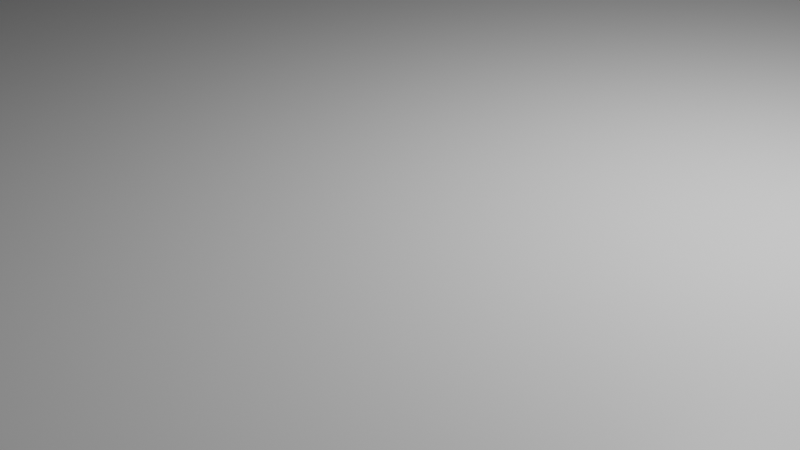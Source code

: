 # Source: MarvelMindMount.blend  (saved by Blender 3.0.42; exported with 4.5.12 LTS)
import bpy
from mathutils import Matrix  # noqa: F401  (used for matrix-valued properties, if any)

bpy.ops.wm.read_factory_settings(use_empty=True)
scene = bpy.context.scene
scene.name = 'Scene'

# ---- collections
col_collection = bpy.data.collections.new('Collection'); scene.collection.children.link(col_collection)

# ---- materials (node trees are filled in below, after node groups)
mat_material = bpy.data.materials.new('Material')
mat_material.alpha_threshold = 0.0
mat_material.use_transparent_shadow = False
mat_material.line_color = (0.0, 0.0, 0.0, 1.0)

# ---- material node trees
mat_material.use_nodes = True; mat_material.node_tree.nodes.clear()
_N = mat_material.node_tree.nodes; _L = mat_material.node_tree.links
n0 = _N.new('ShaderNodeOutputMaterial'); n0.name = 'Material Output'; n0.location = (300, 300)
n1 = _N.new('ShaderNodeBsdfPrincipled'); n1.name = 'Principled BSDF'; n1.location = (10, 300)
n1.distribution = 'GGX'
n1.subsurface_method = 'RANDOM_WALK_SKIN'
n1.inputs[2].default_value = 0.4
n1.inputs[3].default_value = 1.45
n1.inputs[27].default_value = (0.0, 0.0, 0.0, 1.0)
n1.inputs[28].default_value = 1.0
_L.new(n1.outputs[0], n0.inputs[0])
n0.is_active_output = True

# ---- world
world_world = bpy.data.worlds.new('World'); scene.world = world_world
world_world.use_nodes = True; world_world.node_tree.nodes.clear()
_N = world_world.node_tree.nodes; _L = world_world.node_tree.links
n0 = _N.new('ShaderNodeOutputWorld'); n0.name = 'World Output'; n0.location = (300, 300)
n1 = _N.new('ShaderNodeBackground'); n1.name = 'Background'; n1.location = (10, 300)
n1.inputs[0].default_value = (0.05088, 0.05088, 0.05088, 1.0)
_L.new(n1.outputs[0], n0.inputs[0])
n0.is_active_output = True
world_world.color = (0.05088, 0.05088, 0.05088)
world_world.use_sun_shadow = False
world_world.sun_shadow_jitter_overblur = 0.0

# ---- cameras
cam_camera = bpy.data.cameras.new('Camera')
cam_camera.clip_end = 100.0
cam_camera.ortho_scale = 7.314

# ---- lights
light_light = bpy.data.lights.new('Light', 'POINT')
light_light.transmission_factor = 0.0
light_light.energy = 1000.0
light_light.shadow_soft_size = 0.1
light_light.shadow_maximum_resolution = 0.006
light_light.use_absolute_resolution = True

# ---- meshes
me_cube = bpy.data.meshes.new('Cube')
me_cube.from_pydata([(0.09091, -0.7091, 1.0), (0.09091, 0.8909, 1.0), (1.0, 1.0, 1.0), (0.1086, 0.8892, 1.0), (0.09091, -0.7091, 5.0), (0.1086, -0.7108, 1.0), (0.09091, -0.7091, 7.0), (0.1257, 0.884, 1.0), (0.09091, 0.8909, 5.0), (0.1257, -0.716, 1.0), (0.1414, 0.8756, 1.0), (0.09091, -0.7455, 5.0), (0.1552, 0.8643, 1.0), (0.1086, -0.7108, 5.0), (0.09091, 0.8909, 7.0), (0.1414, -0.7244, 1.0), (0.1665, 0.8505, 1.0), (0.1086, -0.7108, 7.0), (0.1552, -0.7357, 1.0), (0.1749, 0.8348, 1.0), (1.0, 1.0, -1.0), (0.1801, 0.8177, 1.0), (0.1257, -0.716, 5.0), (0.1086, 0.8892, 5.0), (0.1818, 0.8, 1.0), (0.1665, -0.7495, 1.0), (0.1257, -0.716, 7.0), (0.09091, 0.8545, 5.0), (0.1801, 0.7823, 1.0), (0.1749, -0.7652, 1.0), (0.1414, -0.7244, 5.0), (0.1749, 0.7652, 1.0), (0.1801, -0.7823, 1.0), (0.1665, 0.7495, 1.0), (0.1414, -0.7244, 7.0), (0.1086, 0.8892, 7.0), (0.1552, 0.7357, 1.0), (0.1257, 0.884, 5.0), (0.1818, -0.8, 1.0), (0.1552, -0.7357, 5.0), (0.1414, 0.7244, 1.0), (1.0, -1.0, 1.0), (0.1257, 0.716, 1.0), (0.1801, -0.8177, 1.0), (0.1552, -0.7357, 7.0), (0.1086, 0.7108, 1.0), (0.1665, -0.7495, 5.0), (0.1749, -0.8348, 1.0), (0.09091, 0.7091, 1.0), (0.1016, -0.7465, 5.0), (0.1257, 0.884, 7.0), (0.07317, 0.7108, 1.0), (0.1665, -0.8505, 1.0), (0.1665, -0.7495, 7.0), (0.05612, 0.716, 1.0), (0.1749, -0.7652, 5.0), (0.1552, -0.8643, 1.0), (0.0404, 0.7244, 1.0), (0.1414, 0.8756, 5.0), (0.1749, -0.7652, 7.0), (0.02663, 0.7357, 1.0), (0.1414, -0.8756, 1.0), (1.0, -1.0, -1.0), (0.01532, 0.7495, 1.0), (0.1257, -0.884, 1.0), (0.1801, -0.7823, 5.0), (0.00692, 0.7652, 1.0), (0.1016, 0.8535, 5.0), (0.1086, -0.8892, 1.0), (0.001747, 0.7823, 1.0), (0.1801, -0.7823, 7.0), (0.1414, 0.8756, 7.0), (0.0, 0.8, 1.0), (0.09091, -0.8909, 1.0), (0.1818, -0.8, 5.0), (0.001747, 0.8177, 1.0), (0.1552, 0.8643, 5.0), (0.07317, -0.8892, 1.0), (0.1818, -0.8, 7.0), (0.00692, 0.8348, 1.0), (0.1118, -0.7496, 5.0), (0.05612, -0.884, 1.0), (0.01532, 0.8505, 1.0), (0.1801, -0.8177, 5.0), (0.02663, 0.8643, 1.0), (-1.0, 1.0, 1.0), (0.1552, 0.8643, 7.0), (0.0404, -0.8756, 1.0), (0.0404, 0.8756, 1.0), (0.1801, -0.8177, 7.0), (0.02663, -0.8643, 1.0), (0.05612, 0.884, 1.0), (0.1749, -0.8348, 5.0), (0.07317, 0.8892, 1.0), (0.1212, -0.7546, 5.0), (0.1749, -0.8348, 7.0), (0.01532, -0.8505, 1.0), (0.1665, 0.8505, 5.0), (0.1665, -0.8505, 5.0), (0.00692, -0.8348, 1.0), (-1.0, 1.0, -1.0), (0.1665, -0.8505, 7.0), (0.001747, -0.8177, 1.0), (0.1665, 0.8505, 7.0), (0.1552, -0.8643, 5.0), (0.0, -0.8, 1.0), (0.1118, 0.8504, 5.0), (0.001747, -0.7823, 1.0), (0.1749, 0.8348, 5.0), (0.1552, -0.8643, 7.0), (0.00692, -0.7652, 1.0), (0.1414, -0.8756, 5.0), (0.1295, -0.7614, 5.0), (0.1749, 0.8348, 7.0), (0.01532, -0.7495, 1.0), (0.1414, -0.8756, 7.0), (0.1257, -0.884, 5.0), (0.02663, -0.7357, 1.0), (-1.0, -1.0, 1.0), (0.1257, -0.884, 7.0), (0.0404, -0.7244, 1.0), (0.1801, 0.8177, 5.0), (0.05612, -0.716, 1.0), (0.1801, 0.8177, 7.0), (0.1086, -0.8892, 5.0), (0.07317, -0.7108, 1.0), (0.1086, -0.8892, 7.0), (-1.0, -1.0, -1.0), (0.1818, 0.8, 5.0), (0.09091, -0.8909, 5.0), (0.1212, 0.8454, 5.0), (0.09091, -0.8909, 7.0), (0.1363, -0.7697, 5.0), (0.07317, -0.8892, 5.0), (0.1818, 0.8, 7.0), (0.07317, -0.8892, 7.0), (0.05612, -0.884, 5.0), (0.1295, 0.8386, 5.0), (0.1801, 0.7823, 5.0), (0.05612, -0.884, 7.0), (0.1801, 0.7823, 7.0), (0.0404, -0.8756, 5.0), (0.1413, -0.7791, 5.0), (0.0404, -0.8756, 7.0), (0.02663, -0.8643, 5.0), (0.1749, 0.7652, 5.0), (0.1363, 0.8303, 5.0), (0.02663, -0.8643, 7.0), (0.1749, 0.7652, 7.0), (0.01532, -0.8505, 5.0), (0.1413, 0.8209, 5.0), (0.01532, -0.8505, 7.0), (0.00692, -0.8348, 5.0), (0.1444, -0.7894, 5.0), (0.00692, -0.8348, 7.0), (0.1665, 0.7495, 5.0), (0.001747, -0.8177, 5.0), (0.1665, 0.7495, 7.0), (0.001747, -0.8177, 7.0), (0.1444, 0.8106, 5.0), (0.1552, 0.7357, 5.0), (0.0, -0.8, 5.0), (0.0, -0.8, 7.0), (0.1455, 0.8, 5.0), (0.001747, -0.7823, 5.0), (0.1552, 0.7357, 7.0), (0.1455, -0.8, 5.0), (0.001747, -0.7823, 7.0), (0.00692, -0.7652, 5.0), (0.1414, 0.7244, 5.0), (0.00692, -0.7652, 7.0), (0.1444, 0.7894, 5.0), (0.01532, -0.7495, 5.0), (0.1414, 0.7244, 7.0), (0.01532, -0.7495, 7.0), (0.1413, 0.7791, 5.0), (0.02663, -0.7357, 5.0), (0.1257, 0.716, 5.0), (0.02663, -0.7357, 7.0), (0.1363, 0.7697, 5.0), (0.0404, -0.7244, 5.0), (0.1257, 0.716, 7.0), (0.0404, -0.7244, 7.0), (0.1444, -0.8106, 5.0), (0.1086, 0.7108, 5.0), (0.05612, -0.716, 5.0), (0.1295, 0.7614, 5.0), (0.05612, -0.716, 7.0), (0.07317, -0.7108, 5.0), (0.1086, 0.7108, 7.0), (0.07317, -0.7108, 7.0), (0.1413, -0.8209, 5.0), (0.09091, 0.7091, 5.0), (0.1212, 0.7546, 5.0), (0.1118, 0.7496, 5.0), (0.09091, 0.7091, 7.0), (0.07317, 0.7108, 5.0), (0.1016, 0.7465, 5.0), (0.1363, -0.8303, 5.0), (0.07317, 0.7108, 7.0), (0.05612, 0.716, 5.0), (0.09091, 0.7455, 5.0), (0.05612, 0.716, 7.0), (0.08027, 0.7465, 5.0), (0.0404, 0.7244, 5.0), (0.1295, -0.8386, 5.0), (0.07004, 0.7496, 5.0), (0.0404, 0.7244, 7.0), (0.02663, 0.7357, 5.0), (0.06061, 0.7546, 5.0), (0.1212, -0.8454, 5.0), (0.02663, 0.7357, 7.0), (0.01532, 0.7495, 5.0), (0.05234, 0.7614, 5.0), (0.01532, 0.7495, 7.0), (0.1118, -0.8504, 5.0), (0.00692, 0.7652, 5.0), (0.04556, 0.7697, 5.0), (0.00692, 0.7652, 7.0), (0.04052, 0.7791, 5.0), (0.1016, -0.8535, 5.0), (0.001747, 0.7823, 5.0), (0.03741, 0.7894, 5.0), (0.001747, 0.7823, 7.0), (0.03636, 0.8, 5.0), (0.0, 0.8, 5.0), (0.09091, -0.8545, 5.0), (0.0, 0.8, 7.0), (0.03741, 0.8106, 5.0), (0.001747, 0.8177, 5.0), (0.04052, 0.8209, 5.0), (0.001747, 0.8177, 7.0), (0.04556, 0.8303, 5.0), (0.00692, 0.8348, 5.0), (0.08027, -0.8535, 5.0), (0.00692, 0.8348, 7.0), (0.05234, 0.8386, 5.0), (0.01532, 0.8505, 5.0), (0.01532, 0.8505, 7.0), (0.06061, 0.8454, 5.0), (0.02663, 0.8643, 5.0), (0.07004, -0.8504, 5.0), (0.02663, 0.8643, 7.0), (0.07004, 0.8504, 5.0), (0.0404, 0.8756, 5.0), (0.08027, 0.8535, 5.0), (0.0404, 0.8756, 7.0), (0.06061, -0.8454, 5.0), (0.05612, 0.884, 5.0), (0.05234, -0.8386, 5.0), (0.05612, 0.884, 7.0), (0.04556, -0.8303, 5.0), (0.07317, 0.8892, 5.0), (0.04052, -0.8209, 5.0), (0.07317, 0.8892, 7.0), (0.03741, -0.8106, 5.0), (0.03636, -0.8, 5.0), (0.03741, -0.7894, 5.0), (0.04052, -0.7791, 5.0), (0.04556, -0.7697, 5.0), (0.05234, -0.7614, 5.0), (0.06061, -0.7546, 5.0), (0.07004, -0.7496, 5.0), (0.08027, -0.7465, 5.0), (0.09091, -0.7455, 2.6), (0.09091, -0.7455, 2.6), (0.07004, -0.8504, 2.6), (0.1363, -0.7697, 2.6), (0.1363, -0.7697, 2.6), (0.1016, -0.7465, 2.6), (0.03741, -0.8106, 2.6), (0.1016, -0.7465, 2.6), (0.06061, -0.8454, 2.6), (0.06061, -0.8454, 2.6), (0.03741, -0.8106, 2.6), (0.1118, -0.7496, 2.6), (0.1413, -0.7791, 2.6), (0.1413, -0.7791, 2.6), (0.1118, -0.7496, 2.6), (0.03636, -0.8, 2.6), (0.00169, -0.8172, 1.0), (0.05234, -0.8386, 2.6), (0.1212, -0.7546, 2.6), (0.05234, -0.8386, 2.6), (0.03636, -0.8, 2.6), (0.1212, -0.7546, 2.6), (0.1444, -0.7894, 2.6), (0.1444, -0.7894, 2.6), (0.03741, -0.7894, 2.6), (0.1295, -0.7614, 2.6), (0.04556, -0.8303, 2.6), (0.04556, -0.8303, 2.6), (0.03741, -0.7894, 2.6), (0.1295, -0.7614, 2.6), (0.04052, -0.7791, 2.6), (0.04052, -0.8209, 2.6), (0.04052, -0.8209, 2.6), (0.1455, -0.8, 2.6), (0.1455, -0.8, 2.6), (0.04052, -0.7791, 2.6), (0.04556, -0.7697, 2.6), (0.1444, -0.8106, 2.6), (0.1444, -0.8106, 2.6), (0.04556, -0.7697, 2.6), (0.05234, -0.7614, 2.6), (0.05234, -0.7614, 2.6), (0.1413, -0.8209, 2.6), (0.1413, -0.8209, 2.6), (0.1798, -0.8185, 1.0), (0.06061, -0.7546, 2.6), (0.1363, -0.8303, 2.6), (0.1363, -0.8303, 2.6), (0.06061, -0.7546, 2.6), (0.07004, -0.7496, 2.6), (0.1295, -0.8386, 2.6), (0.1295, -0.8386, 2.6), (0.1212, -0.8454, 2.6), (0.1212, -0.8454, 2.6), (0.07004, -0.7496, 2.6), (0.1118, -0.8504, 2.6), (0.08027, -0.7465, 2.6), (0.1118, -0.8504, 2.6), (0.08027, -0.7465, 2.6), (0.1016, -0.8535, 2.6), (0.1016, -0.8535, 2.6), (0.09091, -0.8545, 2.6), (0.09091, -0.8545, 2.6), (0.08027, -0.8535, 2.6), (0.08027, -0.8535, 2.6), (0.07004, -0.8504, 2.6), (0.09091, 0.8545, 2.6), (0.09091, 0.8545, 2.6), (0.07004, 0.7496, 2.6), (0.07004, 0.7496, 2.6), (0.03741, 0.7894, 2.6), (0.1363, 0.8303, 2.6), (0.03741, 0.7894, 2.6), (0.1016, 0.8535, 2.6), (0.1016, 0.8535, 2.6), (0.06061, 0.7546, 2.6), (0.06061, 0.7546, 2.6), (0.1363, 0.8303, 2.6), (0.03636, 0.8, 2.6), (0.03636, 0.8, 2.6), (0.1118, 0.8504, 2.6), (0.1118, 0.8504, 2.6), (0.05234, 0.7614, 2.6), (0.1413, 0.8209, 2.6), (0.05234, 0.7614, 2.6), (0.1413, 0.8209, 2.6), (0.04556, 0.7697, 2.6), (0.1212, 0.8454, 2.6), (0.1212, 0.8454, 2.6), (0.00169, 0.8172, 1.0), (0.03741, 0.8106, 2.6), (0.03741, 0.8106, 2.6), (0.04556, 0.7697, 2.6), (0.04052, 0.7791, 2.6), (0.1295, 0.8386, 2.6), (0.1295, 0.8386, 2.6), (0.1444, 0.8106, 2.6), (0.1798, 0.8185, 1.0), (0.04052, 0.7791, 2.6), (0.04052, 0.8209, 2.6), (0.04052, 0.8209, 2.6), (0.1444, 0.8106, 2.6), (0.1455, 0.8, 2.6), (0.04556, 0.8303, 2.6), (0.04556, 0.8303, 2.6), (0.1455, 0.8, 2.6), (0.1444, 0.7894, 2.6), (0.1444, 0.7894, 2.6), (0.05234, 0.8386, 2.6), (0.05234, 0.8386, 2.6), (0.1413, 0.7791, 2.6), (0.1413, 0.7791, 2.6), (0.06061, 0.8454, 2.6), (0.06061, 0.8454, 2.6), (0.1363, 0.7697, 2.6), (0.07004, 0.8504, 2.6), (0.07004, 0.8504, 2.6), (0.1363, 0.7697, 2.6), (0.1295, 0.7614, 2.6), (0.1295, 0.7614, 2.6), (0.08027, 0.8535, 2.6), (0.08027, 0.8535, 2.6), (0.1212, 0.7546, 2.6), (0.1212, 0.7546, 2.6), (0.1118, 0.7496, 2.6), (0.1118, 0.7496, 2.6), (0.1016, 0.7465, 2.6), (0.1016, 0.7465, 2.6), (0.09091, 0.7455, 2.6), (0.09091, 0.7455, 2.6), (0.08027, 0.7465, 2.6), (0.08027, 0.7465, 2.6)], [], [(43, 308, 41, 2, 361, 21, 24, 28, 31, 33, 36, 40, 42, 45, 48, 51, 54, 57, 60, 63, 66, 69, 72, 353, 85, 118, 280, 105, 107, 110, 114, 117, 120, 122, 125, 0, 5, 9, 15, 18, 25, 29, 32, 38), (118, 41, 308, 47, 52, 56, 61, 64, 68, 73, 77, 81, 87, 90, 96, 99, 102, 280), (361, 2, 85, 353, 75, 79, 82, 84, 88, 91, 93, 1, 3, 7, 10, 12, 16, 19), (62, 41, 118, 127), (127, 118, 85, 100), (100, 20, 62, 127), (20, 2, 41, 62), (100, 85, 2, 20), (27, 67, 337, 338, 331, 330), (337, 67, 106, 344, 345), (344, 106, 130, 351, 352), (351, 130, 137, 358, 359), (358, 137, 146, 341, 335), (341, 146, 150, 349, 347), (349, 150, 159, 365, 360), (365, 159, 163, 369, 366), (369, 163, 171, 371, 370), (371, 171, 175, 375, 374), (375, 175, 179, 381, 378), (381, 179, 186, 383, 382), (383, 186, 193, 387, 386), (387, 193, 194, 389, 388), (389, 194, 197, 391, 390), (391, 197, 201, 393, 392), (393, 201, 203, 394), (394, 203, 206, 332, 395), (332, 206, 209, 339, 333), (339, 209, 213, 346, 340), (213, 217, 350, 348, 346), (217, 219, 357, 356, 350), (219, 222, 336, 362, 357), (222, 224, 342, 334, 336), (224, 228, 354, 343, 342), (228, 230, 363, 355, 354), (230, 232, 367, 364, 363), (232, 236, 372, 368, 367), (236, 239, 377, 373, 372), (239, 243, 380, 376, 377), (243, 245, 385, 379, 380), (245, 27, 330, 384, 385), (264, 11, 49, 269, 265), (269, 49, 80, 275, 271), (275, 80, 94, 282, 278), (282, 94, 112, 289, 285), (293, 289, 112, 132, 267), (268, 267, 132, 142, 276), (277, 276, 142, 153, 286), (287, 286, 153, 166, 297), (298, 297, 166, 183, 302), (301, 302, 183, 191, 306), (307, 306, 191, 198, 311), (310, 311, 198, 205, 314), (315, 314, 205, 210, 316), (317, 316, 210, 215, 319), (321, 319, 215, 220, 323), (324, 323, 220, 226, 326, 325), (328, 326, 226, 234, 327), (329, 327, 234, 241, 266), (273, 266, 241, 247, 272), (283, 272, 247, 249, 281), (291, 281, 249, 251, 290), (296, 290, 251, 253, 295), (270, 295, 253, 255, 274), (279, 274, 255, 256, 284), (288, 284, 256, 257, 292), (294, 292, 257, 258, 299), (300, 299, 258, 259, 303), (304, 303, 259, 260, 305), (309, 305, 260, 261, 312), (313, 312, 261, 262, 318), (320, 318, 262, 263, 322), (322, 263, 11, 264), (8, 14, 35, 23), (23, 35, 50, 37), (37, 50, 71, 58), (58, 71, 86, 76), (76, 86, 103, 97), (97, 103, 113, 108), (108, 113, 123, 121), (121, 123, 134, 128), (128, 134, 140, 138), (138, 140, 148, 145), (145, 148, 157, 155), (155, 157, 165, 160), (160, 165, 173, 169), (169, 173, 181, 177), (177, 181, 189, 184), (184, 189, 195, 192), (192, 195, 199, 196), (196, 199, 202, 200), (200, 202, 207, 204), (204, 207, 211, 208), (208, 211, 214, 212), (212, 214, 218, 216), (216, 218, 223, 221), (221, 223, 227, 225), (225, 227, 231, 229), (229, 231, 235, 233), (233, 235, 238, 237), (237, 238, 242, 240), (240, 242, 246, 244), (244, 246, 250, 248), (214, 211, 207, 202, 199, 195, 189, 181, 173, 165, 157, 148, 140, 134, 123, 113, 103, 86, 71, 50, 35, 14, 254, 250, 246, 242, 238, 235, 231, 227, 223, 218), (248, 250, 254, 252), (252, 254, 14, 8), (248, 252, 8, 23, 37, 58, 76, 97, 108, 121, 128, 138, 145, 155, 160, 169, 177, 184, 197, 194, 193, 186, 179, 175, 171, 163, 159, 150, 146, 137, 130, 106, 67, 27, 245, 243, 239, 236, 232, 230, 228, 224, 222, 221, 225, 229, 233, 237, 240, 244), (201, 197, 184, 192, 196, 200, 204, 208, 212, 216, 221, 222, 219, 217, 213, 209, 206, 203), (4, 6, 17, 13), (13, 17, 26, 22), (22, 26, 34, 30), (30, 34, 44, 39), (39, 44, 53, 46), (46, 53, 59, 55), (55, 59, 70, 65), (65, 70, 78, 74), (74, 78, 89, 83), (83, 89, 95, 92), (92, 95, 101, 98), (98, 101, 109, 104), (104, 109, 115, 111), (111, 115, 119, 116), (116, 119, 126, 124), (124, 126, 131, 129), (129, 131, 135, 133), (133, 135, 139, 136), (136, 139, 143, 141), (141, 143, 147, 144), (144, 147, 151, 149), (149, 151, 154, 152), (152, 154, 158, 156), (156, 158, 162, 161), (161, 162, 167, 164), (164, 167, 170, 168), (168, 170, 174, 172), (172, 174, 178, 176), (176, 178, 182, 180), (180, 182, 187, 185), (178, 174, 170, 167, 162, 158, 154, 151, 147, 143, 139, 135, 131, 126, 119, 115, 109, 101, 95, 89, 78, 70, 59, 53, 44, 34, 26, 17, 6, 190, 187, 182), (185, 187, 190, 188), (188, 190, 6, 4), (188, 4, 13, 22, 30, 39, 46, 55, 65, 153, 142, 132, 112, 94, 80, 49, 11, 263), (166, 153, 65, 74, 83, 92, 98, 104, 111, 116, 124, 129, 133, 136, 141, 144, 149, 152, 156, 161, 164, 168, 172, 176, 180, 185, 188, 263, 262, 261, 260, 259, 258, 257, 256, 255, 253, 251, 249, 247, 241, 234, 226, 220, 215, 210, 205, 198, 191, 183), (271, 5, 0, 265, 269), (278, 9, 5, 271, 275), (285, 15, 9, 278, 282), (293, 18, 15, 285, 289), (267, 268, 25, 18, 293), (276, 277, 29, 25, 268), (286, 287, 32, 29, 277), (298, 38, 32, 287, 297), (301, 43, 38, 298, 302), (307, 47, 308, 43, 301, 306), (311, 310, 52, 47, 307), (314, 315, 56, 52, 310), (316, 317, 61, 56, 315), (319, 321, 64, 61, 317), (323, 324, 68, 64, 321), (325, 73, 68, 324), (326, 328, 77, 73, 325), (327, 329, 81, 77, 328), (273, 87, 81, 329, 266), (283, 90, 87, 273, 272), (291, 96, 90, 283, 281), (296, 99, 96, 291, 290), (295, 270, 102, 99, 296), (280, 102, 270, 274, 279, 105), (288, 107, 105, 279, 284), (292, 294, 110, 107, 288), (300, 114, 110, 294, 299), (303, 304, 117, 114, 300), (309, 120, 117, 304, 305), (313, 122, 120, 309, 312), (318, 320, 125, 122, 313), (264, 265, 0, 125, 320, 322), (3, 1, 331, 338), (345, 7, 3, 338, 337), (352, 10, 7, 345, 344), (10, 352, 351, 359, 12), (12, 359, 358, 335, 16), (16, 335, 341, 347, 19), (19, 347, 349, 360, 21, 361), (24, 21, 360, 365, 366), (370, 28, 24, 366, 369), (374, 31, 28, 370, 371), (31, 374, 375, 378, 33), (33, 378, 381, 382, 36), (36, 382, 383, 386, 40), (40, 386, 387, 388, 42), (42, 388, 389, 390, 45), (45, 390, 391, 392, 48), (394, 395, 51, 48, 392, 393), (332, 333, 54, 51, 395), (54, 333, 339, 340, 57), (346, 348, 60, 57, 340), (356, 63, 60, 348, 350), (63, 356, 357, 362, 66), (334, 69, 66, 362, 336), (72, 69, 334, 342, 343), (355, 75, 353, 72, 343, 354), (364, 79, 75, 355, 363), (79, 364, 367, 368, 82), (372, 373, 84, 82, 368), (376, 88, 84, 373, 377), (379, 91, 88, 376, 380), (384, 93, 91, 379, 385), (1, 93, 384, 330, 331)])
_uv = me_cube.uv_layers.new(name='UVMap')
_uv.uv.foreach_set('vector', [0.7275, 0.7272, 0.7275, 0.7273, 0.625, 0.75, 0.625, 0.5, 0.7275, 0.5227, 0.7275, 0.5228, 0.7273, 0.525, 0.7275, 0.5272, 0.7281, 0.5293, 0.7292, 0.5313, 0.7306, 0.533, 0.7323, 0.5344, 0.7343, 0.5355, 0.7364, 0.5361, 0.7386, 0.5364, 0.7409, 0.5361, 0.743, 0.5355, 0.7449, 0.5344, 0.7467, 0.533, 0.7481, 0.5313, 0.7491, 0.5293, 0.7498, 0.5272, 0.75, 0.525, 0.7498, 0.5229, 0.875, 0.5, 0.875, 0.75, 0.7498, 0.7271, 0.75, 0.725, 0.7498, 0.7228, 0.7491, 0.7207, 0.7481, 0.7187, 0.7467, 0.717, 0.7449, 0.7156, 0.743, 0.7145, 0.7409, 0.7139, 0.7386, 0.7136, 0.7364, 0.7139, 0.7343, 0.7145, 0.7323, 0.7156, 0.7306, 0.717, 0.7292, 0.7187, 0.7281, 0.7207, 0.7275, 0.7228, 0.7273, 0.725, 0.875, 0.75, 0.625, 0.75, 0.7275, 0.7273, 0.7281, 0.7293, 0.7292, 0.7313, 0.7306, 0.733, 0.7323, 0.7344, 0.7343, 0.7355, 0.7364, 0.7361, 0.7386, 0.7364, 0.7409, 0.7361, 0.743, 0.7355, 0.7449, 0.7344, 0.7467, 0.733, 0.7481, 0.7313, 0.7491, 0.7293, 0.7498, 0.7272, 0.7498, 0.7271, 0.7275, 0.5227, 0.625, 0.5, 0.875, 0.5, 0.7498, 0.5229, 0.7498, 0.5228, 0.7491, 0.5207, 0.7481, 0.5187, 0.7467, 0.517, 0.7449, 0.5156, 0.743, 0.5145, 0.7409, 0.5139, 0.7386, 0.5136, 0.7364, 0.5139, 0.7343, 0.5145, 0.7323, 0.5156, 0.7306, 0.517, 0.7292, 0.5187, 0.7281, 0.5207, 0.375, 0.75, 0.625, 0.75, 0.625, 1.0, 0.375, 1.0, 0.375, 0.0, 0.625, 0.0, 0.625, 0.25, 0.375, 0.25, 0.125, 0.5, 0.375, 0.5, 0.375, 0.75, 0.125, 0.75, 0.375, 0.5, 0.625, 0.5, 0.625, 0.75, 0.375, 0.75, 0.375, 0.25, 0.625, 0.25, 0.625, 0.5, 0.375, 0.5, 1.0, 1.0, 0.9688, 1.0, 0.9688, 0.775, 0.9688, 0.775, 1.0, 0.775, 1.0, 0.775, 0.9688, 0.775, 0.9688, 1.0, 0.9375, 1.0, 0.9375, 0.775, 0.9375, 0.775, 0.9375, 0.775, 0.9375, 1.0, 0.9062, 1.0, 0.9062, 0.775, 0.9062, 0.775, 0.9062, 0.775, 0.9062, 1.0, 0.875, 1.0, 0.875, 0.775, 0.875, 0.775, 0.875, 0.775, 0.875, 1.0, 0.8438, 1.0, 0.8438, 0.775, 0.8438, 0.775, 0.8438, 0.775, 0.8438, 1.0, 0.8125, 1.0, 0.8125, 0.775, 0.8125, 0.775, 0.8125, 0.775, 0.8125, 1.0, 0.7812, 1.0, 0.7812, 0.775, 0.7812, 0.775, 0.7812, 0.775, 0.7812, 1.0, 0.75, 1.0, 0.75, 0.775, 0.75, 0.775, 0.75, 0.775, 0.75, 1.0, 0.7188, 1.0, 0.7188, 0.775, 0.7188, 0.775, 0.7188, 0.775, 0.7188, 1.0, 0.6875, 1.0, 0.6875, 0.775, 0.6875, 0.775, 0.6875, 0.775, 0.6875, 1.0, 0.6562, 1.0, 0.6562, 0.775, 0.6562, 0.775, 0.6562, 0.775, 0.6562, 1.0, 0.625, 1.0, 0.625, 0.775, 0.625, 0.775, 0.625, 0.775, 0.625, 1.0, 0.5938, 1.0, 0.5938, 0.775, 0.5938, 0.775, 0.5938, 0.775, 0.5938, 1.0, 0.5625, 1.0, 0.5625, 0.775, 0.5625, 0.775, 0.5625, 0.775, 0.5625, 1.0, 0.5312, 1.0, 0.5312, 0.775, 0.5312, 0.775, 0.5312, 0.775, 0.5312, 1.0, 0.5, 1.0, 0.5, 0.775, 0.5, 0.775, 0.5, 0.775, 0.5, 1.0, 0.4688, 1.0, 0.4688, 0.775, 0.4688, 0.775, 0.4688, 1.0, 0.4375, 1.0, 0.4375, 0.775, 0.4688, 0.775, 0.4375, 0.775, 0.4375, 1.0, 0.4062, 1.0, 0.4062, 0.775, 0.4375, 0.775, 0.4062, 0.775, 0.4062, 1.0, 0.375, 1.0, 0.375, 0.775, 0.4062, 0.775, 0.375, 1.0, 0.3438, 1.0, 0.3438, 0.775, 0.375, 0.775, 0.375, 0.775, 0.3438, 1.0, 0.3125, 1.0, 0.3125, 0.775, 0.3438, 0.775, 0.3438, 0.775, 0.3125, 1.0, 0.2812, 1.0, 0.2812, 0.775, 0.3125, 0.775, 0.3125, 0.775, 0.2812, 1.0, 0.25, 1.0, 0.25, 0.775, 0.2812, 0.775, 0.2812, 0.775, 0.25, 1.0, 0.2188, 1.0, 0.2188, 0.775, 0.25, 0.775, 0.25, 0.775, 0.2188, 1.0, 0.1875, 1.0, 0.1875, 0.775, 0.2188, 0.775, 0.2188, 0.775, 0.1875, 1.0, 0.1562, 1.0, 0.1562, 0.775, 0.1875, 0.775, 0.1875, 0.775, 0.1562, 1.0, 0.125, 1.0, 0.125, 0.775, 0.1562, 0.775, 0.1562, 0.775, 0.125, 1.0, 0.09375, 1.0, 0.09375, 0.775, 0.125, 0.775, 0.125, 0.775, 0.09375, 1.0, 0.0625, 1.0, 0.0625, 0.775, 0.09375, 0.775, 0.09375, 0.775, 0.0625, 1.0, 0.03125, 1.0, 0.03125, 0.775, 0.0625, 0.775, 0.0625, 0.775, 0.03125, 1.0, 0.0, 1.0, 0.0, 0.775, 0.03125, 0.775, 0.03125, 0.775, 1.0, 0.775, 1.0, 1.0, 0.9688, 1.0, 0.9688, 0.775, 1.0, 0.775, 0.9688, 0.775, 0.9688, 1.0, 0.9375, 1.0, 0.9375, 0.775, 0.9688, 0.775, 0.9375, 0.775, 0.9375, 1.0, 0.9062, 1.0, 0.9062, 0.775, 0.9375, 0.775, 0.9062, 0.775, 0.9062, 1.0, 0.875, 1.0, 0.875, 0.775, 0.9062, 0.775, 0.875, 0.775, 0.875, 0.775, 0.875, 1.0, 0.8438, 1.0, 0.8438, 0.775, 0.8438, 0.775, 0.8438, 0.775, 0.8438, 1.0, 0.8125, 1.0, 0.8125, 0.775, 0.8125, 0.775, 0.8125, 0.775, 0.8125, 1.0, 0.7812, 1.0, 0.7812, 0.775, 0.7812, 0.775, 0.7812, 0.775, 0.7812, 1.0, 0.75, 1.0, 0.75, 0.775, 0.75, 0.775, 0.75, 0.775, 0.75, 1.0, 0.7188, 1.0, 0.7188, 0.775, 0.7188, 0.775, 0.7188, 0.775, 0.7188, 1.0, 0.6875, 1.0, 0.6875, 0.775, 0.6875, 0.775, 0.6875, 0.775, 0.6875, 1.0, 0.6562, 1.0, 0.6562, 0.775, 0.6562, 0.775, 0.6562, 0.775, 0.6562, 1.0, 0.625, 1.0, 0.625, 0.775, 0.625, 0.775, 0.625, 0.775, 0.625, 1.0, 0.5938, 1.0, 0.5938, 0.775, 0.5938, 0.775, 0.5938, 0.775, 0.5938, 1.0, 0.5625, 1.0, 0.5625, 0.775, 0.5625, 0.775, 0.5625, 0.775, 0.5625, 1.0, 0.5312, 1.0, 0.5312, 0.775, 0.5312, 0.775, 0.5312, 0.775, 0.5312, 1.0, 0.5, 1.0, 0.5, 0.775, 0.5, 0.775, 0.4688, 0.775, 0.5, 0.775, 0.5, 1.0, 0.4688, 1.0, 0.4688, 0.775, 0.4375, 0.775, 0.4688, 0.775, 0.4688, 1.0, 0.4375, 1.0, 0.4375, 0.775, 0.4062, 0.775, 0.4375, 0.775, 0.4375, 1.0, 0.4062, 1.0, 0.4062, 0.775, 0.375, 0.775, 0.4062, 0.775, 0.4062, 1.0, 0.375, 1.0, 0.375, 0.775, 0.3438, 0.775, 0.375, 0.775, 0.375, 1.0, 0.3438, 1.0, 0.3438, 0.775, 0.3125, 0.775, 0.3438, 0.775, 0.3438, 1.0, 0.3125, 1.0, 0.3125, 0.775, 0.2812, 0.775, 0.3125, 0.775, 0.3125, 1.0, 0.2812, 1.0, 0.2812, 0.775, 0.25, 0.775, 0.2812, 0.775, 0.2812, 1.0, 0.25, 1.0, 0.25, 0.775, 0.2188, 0.775, 0.25, 0.775, 0.25, 1.0, 0.2188, 1.0, 0.2188, 0.775, 0.1875, 0.775, 0.2188, 0.775, 0.2188, 1.0, 0.1875, 1.0, 0.1875, 0.775, 0.1562, 0.775, 0.1875, 0.775, 0.1875, 1.0, 0.1562, 1.0, 0.1562, 0.775, 0.125, 0.775, 0.1562, 0.775, 0.1562, 1.0, 0.125, 1.0, 0.125, 0.775, 0.09375, 0.775, 0.125, 0.775, 0.125, 1.0, 0.09375, 1.0, 0.09375, 0.775, 0.0625, 0.775, 0.09375, 0.775, 0.09375, 1.0, 0.0625, 1.0, 0.0625, 0.775, 0.03125, 0.775, 0.0625, 0.775, 0.0625, 1.0, 0.03125, 1.0, 0.03125, 0.775, 0.03125, 0.775, 0.03125, 1.0, 0.0, 1.0, 0.0, 0.775, 1.0, 0.5, 1.0, 1.0, 0.9688, 1.0, 0.9688, 0.5, 0.9688, 0.5, 0.9688, 1.0, 0.9375, 1.0, 0.9375, 0.5, 0.9375, 0.5, 0.9375, 1.0, 0.9062, 1.0, 0.9062, 0.5, 0.9062, 0.5, 0.9062, 1.0, 0.875, 1.0, 0.875, 0.5, 0.875, 0.5, 0.875, 1.0, 0.8438, 1.0, 0.8438, 0.5, 0.8438, 0.5, 0.8438, 1.0, 0.8125, 1.0, 0.8125, 0.5, 0.8125, 0.5, 0.8125, 1.0, 0.7812, 1.0, 0.7812, 0.5, 0.7812, 0.5, 0.7812, 1.0, 0.75, 1.0, 0.75, 0.5, 0.75, 0.5, 0.75, 1.0, 0.7188, 1.0, 0.7188, 0.5, 0.7188, 0.5, 0.7188, 1.0, 0.6875, 1.0, 0.6875, 0.5, 0.6875, 0.5, 0.6875, 1.0, 0.6562, 1.0, 0.6562, 0.5, 0.6562, 0.5, 0.6562, 1.0, 0.625, 1.0, 0.625, 0.5, 0.625, 0.5, 0.625, 1.0, 0.5938, 1.0, 0.5938, 0.5, 0.5938, 0.5, 0.5938, 1.0, 0.5625, 1.0, 0.5625, 0.5, 0.5625, 0.5, 0.5625, 1.0, 0.5312, 1.0, 0.5312, 0.5, 0.5312, 0.5, 0.5312, 1.0, 0.5, 1.0, 0.5, 0.5, 0.5, 0.5, 0.5, 1.0, 0.4688, 1.0, 0.4688, 0.5, 0.4688, 0.5, 0.4688, 1.0, 0.4375, 1.0, 0.4375, 0.5, 0.4375, 0.5, 0.4375, 1.0, 0.4062, 1.0, 0.4062, 0.5, 0.4062, 0.5, 0.4062, 1.0, 0.375, 1.0, 0.375, 0.5, 0.375, 0.5, 0.375, 1.0, 0.3438, 1.0, 0.3438, 0.5, 0.3438, 0.5, 0.3438, 1.0, 0.3125, 1.0, 0.3125, 0.5, 0.3125, 0.5, 0.3125, 1.0, 0.2812, 1.0, 0.2812, 0.5, 0.2812, 0.5, 0.2812, 1.0, 0.25, 1.0, 0.25, 0.5, 0.25, 0.5, 0.25, 1.0, 0.2188, 1.0, 0.2188, 0.5, 0.2188, 0.5, 0.2188, 1.0, 0.1875, 1.0, 0.1875, 0.5, 0.1875, 0.5, 0.1875, 1.0, 0.1562, 1.0, 0.1562, 0.5, 0.1562, 0.5, 0.1562, 1.0, 0.125, 1.0, 0.125, 0.5, 0.125, 0.5, 0.125, 1.0, 0.09375, 1.0, 0.09375, 0.5, 0.09375, 0.5, 0.09375, 1.0, 0.0625, 1.0, 0.0625, 0.5, 0.05045, 0.1167, 0.08029, 0.08029, 0.1167, 0.05045, 0.1582, 0.02827, 0.2032, 0.01461, 0.25, 0.01, 0.2968, 0.01461, 0.3418, 0.02827, 0.3833, 0.05045, 0.4197, 0.08029, 0.4496, 0.1167, 0.4717, 0.1582, 0.4854, 0.2032, 0.49, 0.25, 0.4854, 0.2968, 0.4717, 0.3418, 0.4496, 0.3833, 0.4197, 0.4197, 0.3833, 0.4496, 0.3418, 0.4717, 0.2968, 0.4854, 0.25, 0.49, 0.2032, 0.4854, 0.1582, 0.4717, 0.1167, 0.4496, 0.08029, 0.4197, 0.05045, 0.3833, 0.02827, 0.3418, 0.01461, 0.2968, 0.01, 0.25, 0.01461, 0.2032, 0.02827, 0.1582, 0.0625, 0.5, 0.0625, 1.0, 0.03125, 1.0, 0.03125, 0.5, 0.03125, 0.5, 0.03125, 1.0, 0.0, 1.0, 0.0, 0.5, 0.6582, 0.4717, 0.7032, 0.4854, 0.75, 0.49, 0.7968, 0.4854, 0.8418, 0.4717, 0.8833, 0.4496, 0.9197, 0.4197, 0.9496, 0.3833, 0.9717, 0.3418, 0.9854, 0.2968, 0.99, 0.25, 0.9854, 0.2032, 0.9717, 0.1582, 0.9496, 0.1167, 0.9197, 0.08029, 0.8833, 0.05045, 0.8418, 0.02827, 0.7968, 0.01461, 0.7781, 0.1088, 0.8051, 0.117, 0.83, 0.1303, 0.8518, 0.1482, 0.8697, 0.17, 0.883, 0.1949, 0.8912, 0.2219, 0.894, 0.25, 0.8912, 0.2781, 0.883, 0.3051, 0.8697, 0.33, 0.8518, 0.3518, 0.83, 0.3697, 0.8051, 0.383, 0.7781, 0.3912, 0.75, 0.394, 0.7219, 0.3912, 0.6949, 0.383, 0.67, 0.3697, 0.6482, 0.3518, 0.6303, 0.33, 0.617, 0.3051, 0.6088, 0.2781, 0.606, 0.25, 0.6088, 0.2219, 0.5146, 0.2032, 0.51, 0.25, 0.5146, 0.2968, 0.5283, 0.3418, 0.5504, 0.3833, 0.5803, 0.4197, 0.6167, 0.4496, 0.75, 0.106, 0.7781, 0.1088, 0.7968, 0.01461, 0.75, 0.01, 0.7032, 0.01461, 0.6582, 0.02827, 0.6167, 0.05045, 0.5803, 0.08029, 0.5504, 0.1167, 0.5283, 0.1582, 0.5146, 0.2032, 0.6088, 0.2219, 0.617, 0.1949, 0.6303, 0.17, 0.6482, 0.1482, 0.67, 0.1303, 0.6949, 0.117, 0.7219, 0.1088, 1.0, 0.5, 1.0, 1.0, 0.9688, 1.0, 0.9688, 0.5, 0.9688, 0.5, 0.9688, 1.0, 0.9375, 1.0, 0.9375, 0.5, 0.9375, 0.5, 0.9375, 1.0, 0.9062, 1.0, 0.9062, 0.5, 0.9062, 0.5, 0.9062, 1.0, 0.875, 1.0, 0.875, 0.5, 0.875, 0.5, 0.875, 1.0, 0.8438, 1.0, 0.8438, 0.5, 0.8438, 0.5, 0.8438, 1.0, 0.8125, 1.0, 0.8125, 0.5, 0.8125, 0.5, 0.8125, 1.0, 0.7812, 1.0, 0.7812, 0.5, 0.7812, 0.5, 0.7812, 1.0, 0.75, 1.0, 0.75, 0.5, 0.75, 0.5, 0.75, 1.0, 0.7188, 1.0, 0.7188, 0.5, 0.7188, 0.5, 0.7188, 1.0, 0.6875, 1.0, 0.6875, 0.5, 0.6875, 0.5, 0.6875, 1.0, 0.6562, 1.0, 0.6562, 0.5, 0.6562, 0.5, 0.6562, 1.0, 0.625, 1.0, 0.625, 0.5, 0.625, 0.5, 0.625, 1.0, 0.5938, 1.0, 0.5938, 0.5, 0.5938, 0.5, 0.5938, 1.0, 0.5625, 1.0, 0.5625, 0.5, 0.5625, 0.5, 0.5625, 1.0, 0.5312, 1.0, 0.5312, 0.5, 0.5312, 0.5, 0.5312, 1.0, 0.5, 1.0, 0.5, 0.5, 0.5, 0.5, 0.5, 1.0, 0.4688, 1.0, 0.4688, 0.5, 0.4688, 0.5, 0.4688, 1.0, 0.4375, 1.0, 0.4375, 0.5, 0.4375, 0.5, 0.4375, 1.0, 0.4062, 1.0, 0.4062, 0.5, 0.4062, 0.5, 0.4062, 1.0, 0.375, 1.0, 0.375, 0.5, 0.375, 0.5, 0.375, 1.0, 0.3438, 1.0, 0.3438, 0.5, 0.3438, 0.5, 0.3438, 1.0, 0.3125, 1.0, 0.3125, 0.5, 0.3125, 0.5, 0.3125, 1.0, 0.2812, 1.0, 0.2812, 0.5, 0.2812, 0.5, 0.2812, 1.0, 0.25, 1.0, 0.25, 0.5, 0.25, 0.5, 0.25, 1.0, 0.2188, 1.0, 0.2188, 0.5, 0.2188, 0.5, 0.2188, 1.0, 0.1875, 1.0, 0.1875, 0.5, 0.1875, 0.5, 0.1875, 1.0, 0.1562, 1.0, 0.1562, 0.5, 0.1562, 0.5, 0.1562, 1.0, 0.125, 1.0, 0.125, 0.5, 0.125, 0.5, 0.125, 1.0, 0.09375, 1.0, 0.09375, 0.5, 0.09375, 0.5, 0.09375, 1.0, 0.0625, 1.0, 0.0625, 0.5, 0.08029, 0.4197, 0.05045, 0.3833, 0.02827, 0.3418, 0.01461, 0.2968, 0.01, 0.25, 0.01461, 0.2032, 0.02827, 0.1582, 0.05045, 0.1167, 0.08029, 0.08029, 0.1167, 0.05045, 0.1582, 0.02827, 0.2032, 0.01461, 0.25, 0.01, 0.2968, 0.01461, 0.3418, 0.02827, 0.3833, 0.05045, 0.4197, 0.08029, 0.4496, 0.1167, 0.4717, 0.1582, 0.4854, 0.2032, 0.49, 0.25, 0.4854, 0.2968, 0.4717, 0.3418, 0.4496, 0.3833, 0.4197, 0.4197, 0.3833, 0.4496, 0.3418, 0.4717, 0.2968, 0.4854, 0.25, 0.49, 0.2032, 0.4854, 0.1582, 0.4717, 0.1167, 0.4496, 0.0625, 0.5, 0.0625, 1.0, 0.03125, 1.0, 0.03125, 0.5, 0.03125, 0.5, 0.03125, 1.0, 0.0, 1.0, 0.0, 0.5, 0.7032, 0.4854, 0.75, 0.49, 0.7968, 0.4854, 0.8418, 0.4717, 0.8833, 0.4496, 0.9197, 0.4197, 0.9496, 0.3833, 0.9717, 0.3418, 0.9854, 0.2968, 0.8912, 0.2781, 0.883, 0.3051, 0.8697, 0.33, 0.8518, 0.3518, 0.83, 0.3697, 0.8051, 0.383, 0.7781, 0.3912, 0.75, 0.394, 0.7219, 0.3912, 0.894, 0.25, 0.8912, 0.2781, 0.9854, 0.2968, 0.99, 0.25, 0.9854, 0.2032, 0.9717, 0.1582, 0.9496, 0.1167, 0.9197, 0.08029, 0.8833, 0.05045, 0.8418, 0.02827, 0.7968, 0.01461, 0.75, 0.01, 0.7032, 0.01461, 0.6582, 0.02827, 0.6167, 0.05045, 0.5803, 0.08029, 0.5504, 0.1167, 0.5283, 0.1582, 0.5146, 0.2032, 0.51, 0.25, 0.5146, 0.2968, 0.5283, 0.3418, 0.5504, 0.3833, 0.5803, 0.4197, 0.6167, 0.4496, 0.6582, 0.4717, 0.7032, 0.4854, 0.7219, 0.3912, 0.6949, 0.383, 0.67, 0.3697, 0.6482, 0.3518, 0.6303, 0.33, 0.617, 0.3051, 0.6088, 0.2781, 0.606, 0.25, 0.6088, 0.2219, 0.617, 0.1949, 0.6303, 0.17, 0.6482, 0.1482, 0.67, 0.1303, 0.6949, 0.117, 0.7219, 0.1088, 0.75, 0.106, 0.7781, 0.1088, 0.8051, 0.117, 0.83, 0.1303, 0.8518, 0.1482, 0.8697, 0.17, 0.883, 0.1949, 0.8912, 0.2219, 0.9688, 0.9, 0.9688, 0.5, 1.0, 0.5, 1.0, 0.9, 0.9688, 0.9, 0.9375, 0.9, 0.9375, 0.5, 0.9688, 0.5, 0.9688, 0.9, 0.9375, 0.9, 0.9063, 0.9, 0.9062, 0.5, 0.9375, 0.5, 0.9375, 0.9, 0.9062, 0.9, 0.875, 0.9, 0.875, 0.5, 0.9062, 0.5, 0.9062, 0.9, 0.875, 0.9, 0.8438, 0.9, 0.8438, 0.9, 0.8438, 0.5, 0.875, 0.5, 0.875, 0.9, 0.8125, 0.9, 0.8125, 0.9, 0.8125, 0.5, 0.8438, 0.5, 0.8438, 0.9, 0.7812, 0.9, 0.7812, 0.9, 0.7812, 0.5, 0.8125, 0.5, 0.8125, 0.9, 0.75, 0.9, 0.75, 0.5, 0.7812, 0.5, 0.7812, 0.9, 0.75, 0.9, 0.7188, 0.9, 0.7188, 0.5, 0.75, 0.5, 0.75, 0.9, 0.7188, 0.9, 0.6875, 0.9, 0.6875, 0.5, 0.7174, 0.5, 0.7188, 0.5, 0.7188, 0.9, 0.6875, 0.9, 0.6562, 0.9, 0.6562, 0.9, 0.6562, 0.5, 0.6875, 0.5, 0.6875, 0.9, 0.625, 0.9, 0.625, 0.9, 0.625, 0.5, 0.6562, 0.5, 0.6562, 0.9, 0.5938, 0.9, 0.5938, 0.9, 0.5938, 0.5, 0.625, 0.5, 0.625, 0.9, 0.5625, 0.9, 0.5625, 0.9, 0.5625, 0.5, 0.5938, 0.5, 0.5938, 0.9, 0.5312, 0.9, 0.5312, 0.9, 0.5312, 0.5, 0.5625, 0.5, 0.5625, 0.9, 0.5, 0.9, 0.5, 0.5, 0.5312, 0.5, 0.5312, 0.9, 0.5, 0.9, 0.4687, 0.9, 0.4688, 0.5, 0.5, 0.5, 0.5, 0.9, 0.4688, 0.9, 0.4375, 0.9, 0.4375, 0.5, 0.4688, 0.5, 0.4688, 0.9, 0.4062, 0.9, 0.4062, 0.5, 0.4375, 0.5, 0.4375, 0.9, 0.4375, 0.9, 0.375, 0.9, 0.375, 0.5, 0.4062, 0.5, 0.4062, 0.9, 0.4062, 0.9, 0.3438, 0.9, 0.3438, 0.5, 0.375, 0.5, 0.375, 0.9, 0.375, 0.9, 0.3125, 0.9, 0.3125, 0.5, 0.3438, 0.5, 0.3438, 0.9, 0.3438, 0.9, 0.3125, 0.9, 0.2812, 0.9, 0.2812, 0.5, 0.3125, 0.5, 0.3125, 0.9, 0.2802, 0.5, 0.2812, 0.5, 0.2812, 0.9, 0.2812, 0.9, 0.25, 0.9, 0.25, 0.5, 0.2188, 0.9, 0.2188, 0.5, 0.25, 0.5, 0.25, 0.9, 0.25, 0.9, 0.2188, 0.9, 0.1875, 0.9, 0.1875, 0.5, 0.2188, 0.5, 0.2188, 0.9, 0.1562, 0.9, 0.1562, 0.5, 0.1875, 0.5, 0.1875, 0.9, 0.1875, 0.9, 0.1562, 0.9, 0.125, 0.9, 0.125, 0.5, 0.1562, 0.5, 0.1562, 0.9, 0.09375, 0.9, 0.09375, 0.5, 0.125, 0.5, 0.125, 0.9, 0.125, 0.9, 0.0625, 0.9, 0.0625, 0.5, 0.09375, 0.5, 0.09375, 0.9, 0.09375, 0.9, 0.0625, 0.9, 0.03125, 0.9, 0.03125, 0.5, 0.0625, 0.5, 0.0625, 0.9, 0.0, 0.9, 0.0, 0.9, 0.0, 0.5, 0.03125, 0.5, 0.03125, 0.9, 0.03125, 0.9, 0.9688, 0.5, 1.0, 0.5, 1.0, 0.9, 0.9688, 0.9, 0.9375, 0.9, 0.9375, 0.5, 0.9688, 0.5, 0.9688, 0.9, 0.9688, 0.9, 0.9062, 0.9, 0.9062, 0.5, 0.9375, 0.5, 0.9375, 0.9, 0.9375, 0.9, 0.9062, 0.5, 0.9062, 0.9, 0.9062, 0.9, 0.875, 0.9, 0.875, 0.5, 0.875, 0.5, 0.875, 0.9, 0.875, 0.9, 0.8438, 0.9, 0.8438, 0.5, 0.8438, 0.5, 0.8438, 0.9, 0.8438, 0.9, 0.8125, 0.9, 0.8125, 0.5, 0.8125, 0.5, 0.8125, 0.9, 0.8125, 0.9, 0.7813, 0.9, 0.7812, 0.5, 0.7826, 0.5, 0.75, 0.5, 0.7812, 0.5, 0.7812, 0.9, 0.7812, 0.9, 0.75, 0.9, 0.7188, 0.9, 0.7188, 0.5, 0.75, 0.5, 0.75, 0.9, 0.75, 0.9, 0.6875, 0.9, 0.6875, 0.5, 0.7188, 0.5, 0.7188, 0.9, 0.7188, 0.9, 0.6875, 0.5, 0.6875, 0.9, 0.6875, 0.9, 0.6562, 0.9, 0.6562, 0.5, 0.6562, 0.5, 0.6562, 0.9, 0.6562, 0.9, 0.625, 0.9, 0.625, 0.5, 0.625, 0.5, 0.625, 0.9, 0.625, 0.9, 0.5938, 0.9, 0.5938, 0.5, 0.5938, 0.5, 0.5938, 0.9, 0.5938, 0.9, 0.5625, 0.9, 0.5625, 0.5, 0.5625, 0.5, 0.5625, 0.9, 0.5625, 0.9, 0.5312, 0.9, 0.5312, 0.5, 0.5312, 0.5, 0.5312, 0.9, 0.5312, 0.9, 0.5, 0.9, 0.5, 0.5, 0.4688, 0.9, 0.4688, 0.9, 0.4688, 0.5, 0.5, 0.5, 0.5, 0.9, 0.5, 0.9, 0.4375, 0.9, 0.4375, 0.9, 0.4375, 0.5, 0.4688, 0.5, 0.4688, 0.9, 0.4375, 0.5, 0.4375, 0.9, 0.4062, 0.9, 0.4062, 0.9, 0.4062, 0.5, 0.375, 0.9, 0.375, 0.9, 0.375, 0.5, 0.4062, 0.5, 0.4062, 0.9, 0.3438, 0.9, 0.3438, 0.5, 0.375, 0.5, 0.375, 0.9, 0.3438, 0.9, 0.3438, 0.5, 0.3438, 0.9, 0.3125, 0.9, 0.3125, 0.9, 0.3125, 0.5, 0.2812, 0.9, 0.2812, 0.5, 0.3125, 0.5, 0.3125, 0.9, 0.2812, 0.9, 0.25, 0.5, 0.2812, 0.5, 0.2812, 0.9, 0.25, 0.9, 0.25, 0.9, 0.2188, 0.9, 0.2188, 0.5, 0.2198, 0.5, 0.25, 0.5, 0.25, 0.9, 0.2188, 0.9, 0.1875, 0.9, 0.1875, 0.5, 0.2188, 0.5, 0.2188, 0.9, 0.1875, 0.9, 0.1875, 0.5, 0.1875, 0.9, 0.1562, 0.9, 0.1562, 0.9, 0.1562, 0.5, 0.125, 0.9, 0.125, 0.9, 0.125, 0.5, 0.1562, 0.5, 0.1562, 0.9, 0.09375, 0.9, 0.09375, 0.5, 0.125, 0.5, 0.125, 0.9, 0.09375, 0.9, 0.0625, 0.9, 0.0625, 0.5, 0.09375, 0.5, 0.09375, 0.9, 0.0625, 0.9, 0.03125, 0.9, 0.03125, 0.5, 0.0625, 0.5, 0.0625, 0.9, 0.03125, 0.9, 0.0, 0.5, 0.03125, 0.5, 0.03125, 0.9, 0.0, 0.9, 0.0, 0.9])
me_cube.materials.append(mat_material)
me_cube.use_remesh_preserve_volume = False
me_cube.use_remesh_preserve_attributes = False
me_cube.use_mirror_vertex_groups = False
me_cube.update()
me_cylinder = bpy.data.meshes.new('Cylinder')
me_cylinder.from_pydata([(0.0, 1.0, -1.0), (0.0, 1.0, 1.0), (0.1951, 0.9808, -1.0), (0.1951, 0.9808, 1.0), (0.3827, 0.9239, -1.0), (0.3827, 0.9239, 1.0), (0.5556, 0.8315, -1.0), (0.5556, 0.8315, 1.0), (0.7071, 0.7071, -1.0), (0.7071, 0.7071, 1.0), (0.8315, 0.5556, -1.0), (0.8315, 0.5556, 1.0), (0.9239, 0.3827, -1.0), (0.9239, 0.3827, 1.0), (0.9808, 0.1951, -1.0), (0.9808, 0.1951, 1.0), (1.0, -4.371e-08, -1.0), (1.0, -4.371e-08, 1.0), (0.9808, -0.1951, -1.0), (0.9808, -0.1951, 1.0), (0.9239, -0.3827, -1.0), (0.9239, -0.3827, 1.0), (0.8315, -0.5556, -1.0), (0.8315, -0.5556, 1.0), (0.7071, -0.7071, -1.0), (0.7071, -0.7071, 1.0), (0.5556, -0.8315, -1.0), (0.5556, -0.8315, 1.0), (0.3827, -0.9239, -1.0), (0.3827, -0.9239, 1.0), (0.1951, -0.9808, -1.0), (0.1951, -0.9808, 1.0), (-8.742e-08, -1.0, -1.0), (-8.742e-08, -1.0, 1.0), (-0.1951, -0.9808, -1.0), (-0.1951, -0.9808, 1.0), (-0.3827, -0.9239, -1.0), (-0.3827, -0.9239, 1.0), (-0.5556, -0.8315, -1.0), (-0.5556, -0.8315, 1.0), (-0.7071, -0.7071, -1.0), (-0.7071, -0.7071, 1.0), (-0.8315, -0.5556, -1.0), (-0.8315, -0.5556, 1.0), (-0.9239, -0.3827, -1.0), (-0.9239, -0.3827, 1.0), (-0.9808, -0.1951, -1.0), (-0.9808, -0.1951, 1.0), (-1.0, 1.192e-08, -1.0), (-1.0, 1.192e-08, 1.0), (-0.9808, 0.1951, -1.0), (-0.9808, 0.1951, 1.0), (-0.9239, 0.3827, -1.0), (-0.9239, 0.3827, 1.0), (-0.8315, 0.5556, -1.0), (-0.8315, 0.5556, 1.0), (-0.7071, 0.7071, -1.0), (-0.7071, 0.7071, 1.0), (-0.5556, 0.8315, -1.0), (-0.5556, 0.8315, 1.0), (-0.3827, 0.9239, -1.0), (-0.3827, 0.9239, 1.0), (-0.1951, 0.9808, -1.0), (-0.1951, 0.9808, 1.0), (0.0, 1.0, 1.0), (0.1951, 0.9808, 1.0), (0.3827, 0.9239, 1.0), (0.5556, 0.8315, 1.0), (0.7071, 0.7071, 1.0), (0.8315, 0.5556, 1.0), (0.9239, 0.3827, 1.0), (0.9808, 0.1951, 1.0), (1.0, -4.371e-08, 1.0), (-0.9808, 0.1951, 1.0), (-0.9239, 0.3827, 1.0), (-0.8315, 0.5556, 1.0), (-0.7071, 0.7071, 1.0), (-0.5556, 0.8315, 1.0), (-0.3827, 0.9239, 1.0), (-0.1951, 0.9808, 1.0), (0.9808, -0.1951, 1.0), (0.9239, -0.3827, 1.0), (0.8315, -0.5556, 1.0), (0.7071, -0.7071, 1.0), (0.5556, -0.8315, 1.0), (0.3827, -0.9239, 1.0), (0.1951, -0.9808, 1.0), (-8.742e-08, -1.0, 1.0), (-0.1951, -0.9808, 1.0), (-0.3827, -0.9239, 1.0), (-0.5556, -0.8315, 1.0), (-0.7071, -0.7071, 1.0), (-0.8315, -0.5556, 1.0), (-0.9239, -0.3827, 1.0), (-0.9808, -0.1951, 1.0), (-1.0, 1.192e-08, 1.0), (0.0, 1.0, 1.0), (0.1951, 0.9808, 1.0), (0.3827, 0.9239, 1.0), (0.5556, 0.8315, 1.0), (0.7071, 0.7071, 1.0), (0.8315, 0.5556, 1.0), (0.9239, 0.3827, 1.0), (0.9808, 0.1951, 1.0), (1.0, -4.371e-08, 1.0), (-0.9808, 0.1951, 1.0), (-0.9239, 0.3827, 1.0), (-0.8315, 0.5556, 1.0), (-0.7071, 0.7071, 1.0), (-0.5556, 0.8315, 1.0), (-0.3827, 0.9239, 1.0), (-0.1951, 0.9808, 1.0), (0.9808, -0.1951, 1.0), (0.9239, -0.3827, 1.0), (0.8315, -0.5556, 1.0), (0.7071, -0.7071, 1.0), (0.5556, -0.8315, 1.0), (0.3827, -0.9239, 1.0), (0.1951, -0.9808, 1.0), (-8.742e-08, -1.0, 1.0), (-0.1951, -0.9808, 1.0), (-0.3827, -0.9239, 1.0), (-0.5556, -0.8315, 1.0), (-0.7071, -0.7071, 1.0), (-0.8315, -0.5556, 1.0), (-0.9239, -0.3827, 1.0), (-0.9808, -0.1951, 1.0), (-1.0, 1.192e-08, 1.0), (0.0, 1.0, 1.0), (0.1951, 0.9808, 1.0), (0.3827, 0.9239, 1.0), (0.5556, 0.8315, 1.0), (0.7071, 0.7071, 1.0), (0.8315, 0.5556, 1.0), (0.9239, 0.3827, 1.0), (0.9808, 0.1951, 1.0), (1.0, -4.371e-08, 1.0), (-0.9808, 0.1951, 1.0), (-0.9239, 0.3827, 1.0), (-0.8315, 0.5556, 1.0), (-0.7071, 0.7071, 1.0), (-0.5556, 0.8315, 1.0), (-0.3827, 0.9239, 1.0), (-0.1951, 0.9808, 1.0), (0.9808, -0.1951, 1.0), (0.9239, -0.3827, 1.0), (0.8315, -0.5556, 1.0), (0.7071, -0.7071, 1.0), (0.5556, -0.8315, 1.0), (0.3827, -0.9239, 1.0), (0.1951, -0.9808, 1.0), (-8.742e-08, -1.0, 1.0), (-0.1951, -0.9808, 1.0), (-0.3827, -0.9239, 1.0), (-0.5556, -0.8315, 1.0), (-0.7071, -0.7071, 1.0), (-0.8315, -0.5556, 1.0), (-0.9239, -0.3827, 1.0), (-0.9808, -0.1951, 1.0), (-1.0, 1.192e-08, 1.0), (0.0, 1.0, 1.0), (0.1951, 0.9808, 1.0), (0.3827, 0.9239, 1.0), (0.5556, 0.8315, 1.0), (0.7071, 0.7071, 1.0), (0.8315, 0.5556, 1.0), (0.9239, 0.3827, 1.0), (0.9808, 0.1951, 1.0), (1.0, -4.371e-08, 1.0), (-0.9808, 0.1951, 1.0), (-0.9239, 0.3827, 1.0), (-0.8315, 0.5556, 1.0), (-0.7071, 0.7071, 1.0), (-0.5556, 0.8315, 1.0), (-0.3827, 0.9239, 1.0), (-0.1951, 0.9808, 1.0), (0.9808, -0.1951, 1.0), (0.9239, -0.3827, 1.0), (0.8315, -0.5556, 1.0), (0.7071, -0.7071, 1.0), (0.5556, -0.8315, 1.0), (0.3827, -0.9239, 1.0), (0.1951, -0.9808, 1.0), (-8.742e-08, -1.0, 1.0), (-0.1951, -0.9808, 1.0), (-0.3827, -0.9239, 1.0), (-0.5556, -0.8315, 1.0), (-0.7071, -0.7071, 1.0), (-0.8315, -0.5556, 1.0), (-0.9239, -0.3827, 1.0), (-0.9808, -0.1951, 1.0), (-1.0, 1.192e-08, 1.0), (0.0, 1.0, 1.0), (0.1951, 0.9808, 1.0), (0.3827, 0.9239, 1.0), (0.5556, 0.8315, 1.0), (0.7071, 0.7071, 1.0), (0.8315, 0.5556, 1.0), (0.9239, 0.3827, 1.0), (0.9808, 0.1951, 1.0), (1.0, -4.371e-08, 1.0), (-0.9808, 0.1951, 1.0), (-0.9239, 0.3827, 1.0), (-0.8315, 0.5556, 1.0), (-0.7071, 0.7071, 1.0), (-0.5556, 0.8315, 1.0), (-0.3827, 0.9239, 1.0), (-0.1951, 0.9808, 1.0), (1.985, 0.05012, 2.0), (1.946, -0.3401, 2.0), (-2.015, 0.05012, 2.0), (-1.977, 0.4403, 2.0), (0.7502, -1.798, 2.0), (0.375, -1.911, 2.0), (0.5556, 0.8315, -1.0), (0.3827, 0.9239, -1.0), (0.1951, 0.9808, -1.0), (0.0, 1.0, -1.0), (1.946, -0.3401, 2.0), (1.833, -0.7152, 2.0), (1.648, -1.061, 2.0), (1.399, -1.364, 2.0), (1.096, -1.613, 2.0), (0.7502, -1.798, 2.0), (0.375, -1.911, 2.0), (-0.0152, -1.95, 2.0), (-0.4054, -1.911, 2.0), (-0.7806, -1.798, 2.0), (-1.126, -1.613, 2.0), (-1.429, -1.364, 2.0), (-1.678, -1.061, 2.0), (-1.863, -0.7152, 2.0), (-1.977, -0.3401, 2.0), (-2.015, 0.05012, 2.0), (-0.0152, 2.05, 2.0), (0.375, 2.012, 2.0), (0.7502, 1.898, 2.0), (1.096, 1.713, 2.0), (1.399, 1.464, 2.0), (1.648, 1.161, 2.0), (1.833, 0.8155, 2.0), (1.946, 0.4403, 2.0), (1.985, 0.05012, 2.0), (-1.977, 0.4403, 2.0), (-1.863, 0.8155, 2.0), (-1.678, 1.161, 2.0), (-1.429, 1.464, 2.0), (-1.126, 1.713, 2.0), (-0.7806, 1.898, 2.0), (-0.4054, 2.012, 2.0), (0.7071, 0.7071, -1.0), (-0.7071, -0.7071, -1.0), (-0.8315, -0.5556, -1.0), (-0.9239, -0.3827, -1.0), (-0.9808, -0.1951, -1.0), (-1.0, 1.192e-08, -1.0), (-0.9808, 0.1951, -1.0), (-0.9239, 0.3827, -1.0), (-0.8315, 0.5556, -1.0), (-0.7071, 0.7071, -1.0), (-0.5556, 0.8315, -1.0), (-0.3827, 0.9239, -1.0), (-0.1951, 0.9808, -1.0), (-0.7071, -0.7071, 1.0), (-0.8315, -0.5556, 1.0), (-0.9239, -0.3827, 1.0), (-0.9808, -0.1951, 1.0), (-1.0, 1.192e-08, 1.0), (0.0, 1.0, 1.0), (0.1951, 0.9808, 1.0), (0.3827, 0.9239, 1.0), (0.5556, 0.8315, 1.0), (-0.9808, 0.1951, 1.0), (-0.9239, 0.3827, 1.0), (-0.8315, 0.5556, 1.0), (-0.7071, 0.7071, 1.0), (-0.5556, 0.8315, 1.0), (-0.3827, 0.9239, 1.0), (-0.1951, 0.9808, 1.0), (1.946, -0.3401, 2.0), (1.833, -0.7152, 2.0), (1.648, -1.061, 2.0), (1.399, -1.364, 2.0), (1.096, -1.613, 2.0), (0.7502, -1.798, 2.0), (0.375, -1.911, 2.0), (-0.0152, -1.95, 2.0), (-0.4054, -1.911, 2.0), (-0.7806, -1.798, 2.0), (-1.126, -1.613, 2.0), (-1.429, -1.364, 2.0), (-1.678, -1.061, 2.0), (-1.863, -0.7152, 2.0), (-1.977, -0.3401, 2.0), (-2.015, 0.05012, 2.0), (-0.0152, 2.05, 2.0), (0.375, 2.012, 2.0), (0.7502, 1.898, 2.0), (1.096, 1.713, 2.0), (1.399, 1.464, 2.0), (1.648, 1.161, 2.0), (1.833, 0.8155, 2.0), (1.946, 0.4403, 2.0), (1.985, 0.05012, 2.0), (-1.977, 0.4403, 2.0), (-1.863, 0.8155, 2.0), (-1.678, 1.161, 2.0), (-1.429, 1.464, 2.0), (-1.126, 1.713, 2.0), (-0.7806, 1.898, 2.0), (-0.4054, 2.012, 2.0)], [(214, 250), (217, 216), (216, 215), (215, 214), (251, 252), (252, 253), (253, 254), (254, 255), (255, 256), (256, 257), (257, 258), (258, 259), (259, 260), (260, 261), (261, 262), (262, 217)], [(0, 1, 3, 2), (2, 3, 5, 4), (4, 5, 7, 6), (6, 7, 9, 8), (8, 9, 11, 10), (10, 11, 13, 12), (12, 13, 15, 14), (14, 15, 17, 16), (16, 17, 19, 18), (18, 19, 21, 20), (20, 21, 23, 22), (22, 23, 25, 24), (24, 25, 27, 26), (26, 27, 29, 28), (28, 29, 31, 30), (30, 31, 33, 32), (32, 33, 35, 34), (34, 35, 37, 36), (36, 37, 39, 38), (38, 39, 41, 40), (40, 41, 43, 42), (42, 43, 45, 44), (44, 45, 47, 46), (46, 47, 49, 48), (48, 49, 51, 50), (50, 51, 53, 52), (52, 53, 55, 54), (54, 55, 57, 56), (56, 57, 59, 58), (58, 59, 61, 60), (3, 1, 63, 61, 59, 57, 55, 53, 51, 49, 47, 45, 43, 41, 39, 37, 35, 33, 31, 29, 27, 25, 23, 21, 19, 17, 15, 13, 11, 9, 7, 5), (60, 61, 63, 62), (62, 63, 1, 0), (0, 2, 4, 6, 8, 10, 12, 14, 16, 18, 20, 22, 24, 26, 28, 30, 32, 34, 36, 38, 40, 42, 44, 46, 48, 50, 52, 54, 56, 58, 60, 62), (53, 55, 75, 74), (1, 63, 79, 64), (9, 11, 69, 68), (59, 61, 78, 77), (5, 7, 67, 66), (15, 17, 72, 71), (1, 3, 65, 64), (55, 57, 76, 75), (11, 13, 70, 69), (51, 53, 74, 73), (63, 61, 78, 79), (7, 9, 68, 67), (57, 59, 77, 76), (3, 5, 66, 65), (13, 15, 71, 70), (68, 69, 101, 100), (31, 33, 87, 86), (69, 70, 102, 101), (70, 71, 103, 102), (23, 25, 83, 82), (41, 43, 92, 91), (71, 72, 104, 103), (33, 35, 88, 87), (73, 74, 106, 105), (74, 75, 107, 106), (25, 27, 84, 83), (43, 45, 93, 92), (75, 76, 108, 107), (35, 37, 89, 88), (76, 77, 109, 108), (77, 78, 110, 109), (27, 29, 85, 84), (45, 47, 94, 93), (79, 78, 110, 111), (64, 65, 97, 96), (19, 21, 81, 80), (37, 39, 90, 89), (64, 79, 111, 96), (65, 66, 98, 97), (29, 31, 86, 85), (47, 49, 95, 94), (66, 67, 99, 98), (67, 68, 100, 99), (21, 23, 82, 81), (39, 41, 91, 90), (93, 94, 126, 125), (80, 81, 113, 112), (109, 110, 142, 141), (94, 95, 127, 126), (81, 82, 114, 113), (111, 110, 142, 143), (96, 97, 129, 128), (82, 83, 115, 114), (96, 111, 143, 128), (97, 98, 130, 129), (83, 84, 116, 115), (98, 99, 131, 130), (84, 85, 117, 116), (99, 100, 132, 131), (85, 86, 118, 117), (100, 101, 133, 132), (86, 87, 119, 118), (101, 102, 134, 133), (87, 88, 120, 119), (102, 103, 135, 134), (88, 89, 121, 120), (103, 104, 136, 135), (89, 90, 122, 121), (105, 106, 138, 137), (90, 91, 123, 122), (106, 107, 139, 138), (91, 92, 124, 123), (107, 108, 140, 139), (92, 93, 125, 124), (108, 109, 141, 140), (131, 132, 164, 163), (117, 118, 150, 149), (132, 133, 165, 164), (118, 119, 151, 150), (133, 134, 166, 165), (119, 120, 152, 151), (134, 135, 167, 166), (120, 121, 153, 152), (135, 136, 168, 167), (121, 122, 154, 153), (137, 138, 170, 169), (122, 123, 155, 154), (138, 139, 171, 170), (123, 124, 156, 155), (139, 140, 172, 171), (124, 125, 157, 156), (140, 141, 173, 172), (125, 126, 158, 157), (112, 113, 145, 144), (141, 142, 174, 173), (126, 127, 159, 158), (113, 114, 146, 145), (143, 142, 174, 175), (128, 129, 161, 160), (114, 115, 147, 146), (128, 143, 175, 160), (129, 130, 162, 161), (115, 116, 148, 147), (130, 131, 163, 162), (116, 117, 149, 148), (169, 170, 202, 201), (154, 155, 187, 186), (170, 171, 203, 202), (155, 156, 188, 187), (171, 172, 204, 203), (156, 157, 189, 188), (172, 173, 205, 204), (157, 158, 190, 189), (144, 145, 177, 176), (173, 174, 206, 205), (158, 159, 191, 190), (145, 146, 178, 177), (175, 174, 206, 207), (160, 161, 193, 192), (146, 147, 179, 178), (160, 175, 207, 192), (161, 162, 194, 193), (147, 148, 180, 179), (162, 163, 195, 194), (148, 149, 181, 180), (163, 164, 196, 195), (149, 150, 182, 181), (164, 165, 197, 196), (150, 151, 183, 182), (165, 166, 198, 197), (151, 152, 184, 183), (166, 167, 199, 198), (152, 153, 185, 184), (167, 168, 200, 199), (153, 154, 186, 185), (204, 205, 247, 246), (189, 190, 232, 231), (176, 177, 219, 218), (205, 206, 248, 247), (190, 191, 233, 232), (177, 178, 220, 219), (207, 206, 248, 249), (192, 193, 235, 234), (178, 179, 221, 220), (192, 207, 249, 234), (49, 51, 211, 210), (193, 194, 236, 235), (179, 180, 222, 221), (194, 195, 237, 236), (180, 181, 223, 222), (195, 196, 238, 237), (181, 182, 224, 223), (219, 220, 221, 222, 223, 224, 225, 226, 227, 228, 229, 230, 231, 232, 233, 243, 244, 245, 246, 247, 248, 249, 234, 235, 236, 237, 238, 239, 240, 241, 242, 218), (196, 197, 239, 238), (275, 276, 308, 307), (182, 183, 225, 224), (197, 198, 240, 239), (183, 184, 226, 225), (198, 199, 241, 240), (17, 19, 209, 208), (184, 185, 227, 226), (199, 200, 242, 241), (185, 186, 228, 227), (201, 202, 244, 243), (186, 187, 229, 228), (150, 149, 212, 213), (202, 203, 245, 244), (187, 188, 230, 229), (203, 204, 246, 245), (188, 189, 231, 230), (265, 266, 293, 292), (276, 277, 309, 308), (266, 267, 294, 293), (278, 277, 309, 310), (268, 269, 296, 295), (268, 278, 310, 295), (269, 270, 297, 296), (270, 271, 298, 297), (280, 281, 282, 283, 284, 285, 286, 287, 288, 289, 290, 291, 292, 293, 294, 304, 305, 306, 307, 308, 309, 310, 295, 296, 297, 298, 299, 300, 301, 302, 303, 279), (272, 273, 305, 304), (273, 274, 306, 305), (263, 264, 291, 290), (274, 275, 307, 306), (264, 265, 292, 291)])
_uv = me_cylinder.uv_layers.new(name='UVMap')
_uv.uv.foreach_set('vector', [1.0, 0.5, 1.0, 1.0, 0.9688, 1.0, 0.9688, 0.5, 0.9688, 0.5, 0.9688, 1.0, 0.9375, 1.0, 0.9375, 0.5, 0.9375, 0.5, 0.9375, 1.0, 0.9062, 1.0, 0.9062, 0.5, 0.9062, 0.5, 0.9062, 1.0, 0.875, 1.0, 0.875, 0.5, 0.875, 0.5, 0.875, 1.0, 0.8438, 1.0, 0.8438, 0.5, 0.8438, 0.5, 0.8438, 1.0, 0.8125, 1.0, 0.8125, 0.5, 0.8125, 0.5, 0.8125, 1.0, 0.7812, 1.0, 0.7812, 0.5, 0.7812, 0.5, 0.7812, 1.0, 0.75, 1.0, 0.75, 0.5, 0.75, 0.5, 0.75, 1.0, 0.7188, 1.0, 0.7188, 0.5, 0.7188, 0.5, 0.7188, 1.0, 0.6875, 1.0, 0.6875, 0.5, 0.6875, 0.5, 0.6875, 1.0, 0.6562, 1.0, 0.6562, 0.5, 0.6562, 0.5, 0.6562, 1.0, 0.625, 1.0, 0.625, 0.5, 0.625, 0.5, 0.625, 1.0, 0.5938, 1.0, 0.5938, 0.5, 0.5938, 0.5, 0.5938, 1.0, 0.5625, 1.0, 0.5625, 0.5, 0.5625, 0.5, 0.5625, 1.0, 0.5312, 1.0, 0.5312, 0.5, 0.5312, 0.5, 0.5312, 1.0, 0.5, 1.0, 0.5, 0.5, 0.5, 0.5, 0.5, 1.0, 0.4688, 1.0, 0.4688, 0.5, 0.4688, 0.5, 0.4688, 1.0, 0.4375, 1.0, 0.4375, 0.5, 0.4375, 0.5, 0.4375, 1.0, 0.4062, 1.0, 0.4062, 0.5, 0.4062, 0.5, 0.4062, 1.0, 0.375, 1.0, 0.375, 0.5, 0.375, 0.5, 0.375, 1.0, 0.3438, 1.0, 0.3438, 0.5, 0.3438, 0.5, 0.3438, 1.0, 0.3125, 1.0, 0.3125, 0.5, 0.3125, 0.5, 0.3125, 1.0, 0.2812, 1.0, 0.2812, 0.5, 0.2812, 0.5, 0.2812, 1.0, 0.25, 1.0, 0.25, 0.5, 0.25, 0.5, 0.25, 1.0, 0.2188, 1.0, 0.2188, 0.5, 0.2188, 0.5, 0.2188, 1.0, 0.1875, 1.0, 0.1875, 0.5, 0.1875, 0.5, 0.1875, 1.0, 0.1562, 1.0, 0.1562, 0.5, 0.1562, 0.5, 0.1562, 1.0, 0.125, 1.0, 0.125, 0.5, 0.125, 0.5, 0.125, 1.0, 0.09375, 1.0, 0.09375, 0.5, 0.09375, 0.5, 0.09375, 1.0, 0.0625, 1.0, 0.0625, 0.5, 0.2968, 0.4854, 0.25, 0.49, 0.2032, 0.4854, 0.1582, 0.4717, 0.1167, 0.4496, 0.08029, 0.4197, 0.05045, 0.3833, 0.02827, 0.3418, 0.01461, 0.2968, 0.01, 0.25, 0.01461, 0.2032, 0.02827, 0.1582, 0.05045, 0.1167, 0.08029, 0.08029, 0.1167, 0.05045, 0.1582, 0.02827, 0.2032, 0.01461, 0.25, 0.01, 0.2968, 0.01461, 0.3418, 0.02827, 0.3833, 0.05045, 0.4197, 0.08029, 0.4496, 0.1167, 0.4717, 0.1582, 0.4854, 0.2032, 0.49, 0.25, 0.4854, 0.2968, 0.4717, 0.3418, 0.4496, 0.3833, 0.4197, 0.4197, 0.3833, 0.4496, 0.3418, 0.4717, 0.0625, 0.5, 0.0625, 1.0, 0.03125, 1.0, 0.03125, 0.5, 0.03125, 0.5, 0.03125, 1.0, 0.0, 1.0, 0.0, 0.5, 0.75, 0.49, 0.7968, 0.4854, 0.8418, 0.4717, 0.8833, 0.4496, 0.9197, 0.4197, 0.9496, 0.3833, 0.9717, 0.3418, 0.9854, 0.2968, 0.99, 0.25, 0.9854, 0.2032, 0.9717, 0.1582, 0.9496, 0.1167, 0.9197, 0.08029, 0.8833, 0.05045, 0.8418, 0.02827, 0.7968, 0.01461, 0.75, 0.01, 0.7032, 0.01461, 0.6582, 0.02827, 0.6167, 0.05045, 0.5803, 0.08029, 0.5504, 0.1167, 0.5283, 0.1582, 0.5146, 0.2032, 0.51, 0.25, 0.5146, 0.2968, 0.5283, 0.3418, 0.5504, 0.3833, 0.5803, 0.4197, 0.6167, 0.4496, 0.6582, 0.4717, 0.7032, 0.4854, 0.1875, 1.0, 0.1562, 1.0, 0.1562, 1.0, 0.1875, 1.0, 0.25, 0.49, 0.2032, 0.4854, 0.2032, 0.4854, 0.25, 0.49, 0.875, 1.0, 0.8438, 1.0, 0.8438, 1.0, 0.875, 1.0, 0.09375, 1.0, 0.0625, 1.0, 0.0625, 1.0, 0.09375, 1.0, 0.9375, 1.0, 0.9062, 1.0, 0.9062, 1.0, 0.9375, 1.0, 0.7812, 1.0, 0.75, 1.0, 0.75, 1.0, 0.7812, 1.0, 1.0, 1.0, 0.9688, 1.0, 0.9688, 1.0, 1.0, 1.0, 0.1562, 1.0, 0.125, 1.0, 0.125, 1.0, 0.1562, 1.0, 0.8438, 1.0, 0.8125, 1.0, 0.8125, 1.0, 0.8438, 1.0, 0.2188, 1.0, 0.1875, 1.0, 0.1875, 1.0, 0.2188, 1.0, 0.2032, 0.4854, 0.1582, 0.4717, 0.1582, 0.4717, 0.2032, 0.4854, 0.9062, 1.0, 0.875, 1.0, 0.875, 1.0, 0.9062, 1.0, 0.125, 1.0, 0.09375, 1.0, 0.09375, 1.0, 0.125, 1.0, 0.9688, 1.0, 0.9375, 1.0, 0.9375, 1.0, 0.9688, 1.0, 0.8125, 1.0, 0.7812, 1.0, 0.7812, 1.0, 0.8125, 1.0, 0.875, 1.0, 0.8438, 1.0, 0.8438, 1.0, 0.875, 1.0, 0.5312, 1.0, 0.5, 1.0, 0.5, 1.0, 0.5312, 1.0, 0.8438, 1.0, 0.8125, 1.0, 0.8125, 1.0, 0.8438, 1.0, 0.8125, 1.0, 0.7812, 1.0, 0.7812, 1.0, 0.8125, 1.0, 0.6562, 1.0, 0.625, 1.0, 0.625, 1.0, 0.6562, 1.0, 0.375, 1.0, 0.3438, 1.0, 0.3438, 1.0, 0.375, 1.0, 0.7812, 1.0, 0.75, 1.0, 0.75, 1.0, 0.7812, 1.0, 0.5, 1.0, 0.4688, 1.0, 0.4688, 1.0, 0.5, 1.0, 0.2188, 1.0, 0.1875, 1.0, 0.1875, 1.0, 0.2188, 1.0, 0.1875, 1.0, 0.1562, 1.0, 0.1562, 1.0, 0.1875, 1.0, 0.625, 1.0, 0.5938, 1.0, 0.5938, 1.0, 0.625, 1.0, 0.3438, 1.0, 0.3125, 1.0, 0.3125, 1.0, 0.3438, 1.0, 0.1562, 1.0, 0.125, 1.0, 0.125, 1.0, 0.1562, 1.0, 0.4688, 1.0, 0.4375, 1.0, 0.4375, 1.0, 0.4688, 1.0, 0.125, 1.0, 0.09375, 1.0, 0.09375, 1.0, 0.125, 1.0, 0.09375, 1.0, 0.0625, 1.0, 0.0625, 1.0, 0.09375, 1.0, 0.5938, 1.0, 0.5625, 1.0, 0.5625, 1.0, 0.5938, 1.0, 0.3125, 1.0, 0.2812, 1.0, 0.2812, 1.0, 0.3125, 1.0, 0.2032, 0.4854, 0.1582, 0.4717, 0.1582, 0.4717, 0.2032, 0.4854, 1.0, 1.0, 0.9688, 1.0, 0.9688, 1.0, 1.0, 1.0, 0.7188, 1.0, 0.6875, 1.0, 0.6875, 1.0, 0.7188, 1.0, 0.4375, 1.0, 0.4062, 1.0, 0.4062, 1.0, 0.4375, 1.0, 0.25, 0.49, 0.2032, 0.4854, 0.2032, 0.4854, 0.25, 0.49, 0.9688, 1.0, 0.9375, 1.0, 0.9375, 1.0, 0.9688, 1.0, 0.5625, 1.0, 0.5312, 1.0, 0.5312, 1.0, 0.5625, 1.0, 0.2812, 1.0, 0.25, 1.0, 0.25, 1.0, 0.2812, 1.0, 0.9375, 1.0, 0.9062, 1.0, 0.9062, 1.0, 0.9375, 1.0, 0.9062, 1.0, 0.875, 1.0, 0.875, 1.0, 0.9062, 1.0, 0.6875, 1.0, 0.6562, 1.0, 0.6562, 1.0, 0.6875, 1.0, 0.4062, 1.0, 0.375, 1.0, 0.375, 1.0, 0.4062, 1.0, 0.3125, 1.0, 0.2812, 1.0, 0.2812, 1.0, 0.3125, 1.0, 0.7188, 1.0, 0.6875, 1.0, 0.6875, 1.0, 0.7188, 1.0, 0.09375, 1.0, 0.0625, 1.0, 0.0625, 1.0, 0.09375, 1.0, 0.2812, 1.0, 0.25, 1.0, 0.25, 1.0, 0.2812, 1.0, 0.6875, 1.0, 0.6562, 1.0, 0.6562, 1.0, 0.6875, 1.0, 0.2032, 0.4854, 0.1582, 0.4717, 0.1582, 0.4717, 0.2032, 0.4854, 1.0, 1.0, 0.9688, 1.0, 0.9688, 1.0, 1.0, 1.0, 0.6562, 1.0, 0.625, 1.0, 0.625, 1.0, 0.6562, 1.0, 0.25, 0.49, 0.2032, 0.4854, 0.2032, 0.4854, 0.25, 0.49, 0.9688, 1.0, 0.9375, 1.0, 0.9375, 1.0, 0.9688, 1.0, 0.625, 1.0, 0.5938, 1.0, 0.5938, 1.0, 0.625, 1.0, 0.9375, 1.0, 0.9062, 1.0, 0.9062, 1.0, 0.9375, 1.0, 0.5938, 1.0, 0.5625, 1.0, 0.5625, 1.0, 0.5938, 1.0, 0.9062, 1.0, 0.875, 1.0, 0.875, 1.0, 0.9062, 1.0, 0.5625, 1.0, 0.5312, 1.0, 0.5312, 1.0, 0.5625, 1.0, 0.875, 1.0, 0.8438, 1.0, 0.8438, 1.0, 0.875, 1.0, 0.5312, 1.0, 0.5, 1.0, 0.5, 1.0, 0.5312, 1.0, 0.8438, 1.0, 0.8125, 1.0, 0.8125, 1.0, 0.8438, 1.0, 0.5, 1.0, 0.4688, 1.0, 0.4688, 1.0, 0.5, 1.0, 0.8125, 1.0, 0.7812, 1.0, 0.7812, 1.0, 0.8125, 1.0, 0.4688, 1.0, 0.4375, 1.0, 0.4375, 1.0, 0.4688, 1.0, 0.7812, 1.0, 0.75, 1.0, 0.75, 1.0, 0.7812, 1.0, 0.4375, 1.0, 0.4062, 1.0, 0.4062, 1.0, 0.4375, 1.0, 0.2188, 1.0, 0.1875, 1.0, 0.1875, 1.0, 0.2188, 1.0, 0.4062, 1.0, 0.375, 1.0, 0.375, 1.0, 0.4062, 1.0, 0.1875, 1.0, 0.1562, 1.0, 0.1562, 1.0, 0.1875, 1.0, 0.375, 1.0, 0.3438, 1.0, 0.3438, 1.0, 0.375, 1.0, 0.1562, 1.0, 0.125, 1.0, 0.125, 1.0, 0.1562, 1.0, 0.3438, 1.0, 0.3125, 1.0, 0.3125, 1.0, 0.3438, 1.0, 0.125, 1.0, 0.09375, 1.0, 0.09375, 1.0, 0.125, 1.0, 0.9062, 1.0, 0.875, 1.0, 0.875, 1.0, 0.9062, 1.0, 0.5625, 1.0, 0.5312, 1.0, 0.5312, 1.0, 0.5625, 1.0, 0.875, 1.0, 0.8438, 1.0, 0.8438, 1.0, 0.875, 1.0, 0.5312, 1.0, 0.5, 1.0, 0.5, 1.0, 0.5312, 1.0, 0.8438, 1.0, 0.8125, 1.0, 0.8125, 1.0, 0.8438, 1.0, 0.5, 1.0, 0.4688, 1.0, 0.4688, 1.0, 0.5, 1.0, 0.8125, 1.0, 0.7812, 1.0, 0.7812, 1.0, 0.8125, 1.0, 0.4688, 1.0, 0.4375, 1.0, 0.4375, 1.0, 0.4688, 1.0, 0.7812, 1.0, 0.75, 1.0, 0.75, 1.0, 0.7812, 1.0, 0.4375, 1.0, 0.4062, 1.0, 0.4062, 1.0, 0.4375, 1.0, 0.2188, 1.0, 0.1875, 1.0, 0.1875, 1.0, 0.2188, 1.0, 0.4062, 1.0, 0.375, 1.0, 0.375, 1.0, 0.4062, 1.0, 0.1875, 1.0, 0.1562, 1.0, 0.1562, 1.0, 0.1875, 1.0, 0.375, 1.0, 0.3438, 1.0, 0.3438, 1.0, 0.375, 1.0, 0.1562, 1.0, 0.125, 1.0, 0.125, 1.0, 0.1562, 1.0, 0.3438, 1.0, 0.3125, 1.0, 0.3125, 1.0, 0.3438, 1.0, 0.125, 1.0, 0.09375, 1.0, 0.09375, 1.0, 0.125, 1.0, 0.3125, 1.0, 0.2812, 1.0, 0.2812, 1.0, 0.3125, 1.0, 0.7188, 1.0, 0.6875, 1.0, 0.6875, 1.0, 0.7188, 1.0, 0.09375, 1.0, 0.0625, 1.0, 0.0625, 1.0, 0.09375, 1.0, 0.2812, 1.0, 0.25, 1.0, 0.25, 1.0, 0.2812, 1.0, 0.6875, 1.0, 0.6562, 1.0, 0.6562, 1.0, 0.6875, 1.0, 0.2032, 0.4854, 0.1582, 0.4717, 0.1582, 0.4717, 0.2032, 0.4854, 1.0, 1.0, 0.9688, 1.0, 0.9688, 1.0, 1.0, 1.0, 0.6562, 1.0, 0.625, 1.0, 0.625, 1.0, 0.6562, 1.0, 0.25, 0.49, 0.2032, 0.4854, 0.2032, 0.4854, 0.25, 0.49, 0.9688, 1.0, 0.9375, 1.0, 0.9375, 1.0, 0.9688, 1.0, 0.625, 1.0, 0.5938, 1.0, 0.5938, 1.0, 0.625, 1.0, 0.9375, 1.0, 0.9062, 1.0, 0.9062, 1.0, 0.9375, 1.0, 0.5938, 1.0, 0.5625, 1.0, 0.5625, 1.0, 0.5938, 1.0, 0.2188, 1.0, 0.1875, 1.0, 0.1875, 1.0, 0.2188, 1.0, 0.4062, 1.0, 0.375, 1.0, 0.375, 1.0, 0.4062, 1.0, 0.1875, 1.0, 0.1562, 1.0, 0.1562, 1.0, 0.1875, 1.0, 0.375, 1.0, 0.3438, 1.0, 0.3438, 1.0, 0.375, 1.0, 0.1562, 1.0, 0.125, 1.0, 0.125, 1.0, 0.1562, 1.0, 0.3438, 1.0, 0.3125, 1.0, 0.3125, 1.0, 0.3438, 1.0, 0.125, 1.0, 0.09375, 1.0, 0.09375, 1.0, 0.125, 1.0, 0.3125, 1.0, 0.2812, 1.0, 0.2812, 1.0, 0.3125, 1.0, 0.7188, 1.0, 0.6875, 1.0, 0.6875, 1.0, 0.7188, 1.0, 0.09375, 1.0, 0.0625, 1.0, 0.0625, 1.0, 0.09375, 1.0, 0.2812, 1.0, 0.25, 1.0, 0.25, 1.0, 0.2812, 1.0, 0.6875, 1.0, 0.6562, 1.0, 0.6562, 1.0, 0.6875, 1.0, 0.2032, 0.4854, 0.1582, 0.4717, 0.1582, 0.4717, 0.2032, 0.4854, 1.0, 1.0, 0.9688, 1.0, 0.9688, 1.0, 1.0, 1.0, 0.6562, 1.0, 0.625, 1.0, 0.625, 1.0, 0.6562, 1.0, 0.25, 0.49, 0.2032, 0.4854, 0.2032, 0.4854, 0.25, 0.49, 0.9688, 1.0, 0.9375, 1.0, 0.9375, 1.0, 0.9688, 1.0, 0.625, 1.0, 0.5938, 1.0, 0.5938, 1.0, 0.625, 1.0, 0.9375, 1.0, 0.9062, 1.0, 0.9062, 1.0, 0.9375, 1.0, 0.5938, 1.0, 0.5625, 1.0, 0.5625, 1.0, 0.5938, 1.0, 0.9062, 1.0, 0.875, 1.0, 0.875, 1.0, 0.9062, 1.0, 0.5625, 1.0, 0.5312, 1.0, 0.5312, 1.0, 0.5625, 1.0, 0.875, 1.0, 0.8438, 1.0, 0.8438, 1.0, 0.875, 1.0, 0.5312, 1.0, 0.5, 1.0, 0.5, 1.0, 0.5312, 1.0, 0.8438, 1.0, 0.8125, 1.0, 0.8125, 1.0, 0.8438, 1.0, 0.5, 1.0, 0.4688, 1.0, 0.4688, 1.0, 0.5, 1.0, 0.8125, 1.0, 0.7812, 1.0, 0.7812, 1.0, 0.8125, 1.0, 0.4688, 1.0, 0.4375, 1.0, 0.4375, 1.0, 0.4688, 1.0, 0.7812, 1.0, 0.75, 1.0, 0.75, 1.0, 0.7812, 1.0, 0.4375, 1.0, 0.4062, 1.0, 0.4062, 1.0, 0.4375, 1.0, 0.125, 1.0, 0.09375, 1.0, 0.09375, 1.0, 0.125, 1.0, 0.3125, 1.0, 0.2812, 1.0, 0.2812, 1.0, 0.3125, 1.0, 0.7188, 1.0, 0.6875, 1.0, 0.6875, 1.0, 0.7188, 1.0, 0.09375, 1.0, 0.0625, 1.0, 0.0625, 1.0, 0.09375, 1.0, 0.2812, 1.0, 0.25, 1.0, 0.25, 1.0, 0.2812, 1.0, 0.6875, 1.0, 0.6562, 1.0, 0.6562, 1.0, 0.6875, 1.0, 0.2032, 0.4854, 0.1582, 0.4717, 0.1582, 0.4717, 0.2032, 0.4854, 1.0, 1.0, 0.9688, 1.0, 0.9688, 1.0, 1.0, 1.0, 0.6562, 1.0, 0.625, 1.0, 0.625, 1.0, 0.6562, 1.0, 0.25, 0.49, 0.2032, 0.4854, 0.2032, 0.4854, 0.25, 0.49, 0.25, 1.0, 0.2188, 1.0, 0.2188, 1.0, 0.25, 1.0, 0.9688, 1.0, 0.9375, 1.0, 0.9375, 1.0, 0.9688, 1.0, 0.625, 1.0, 0.5938, 1.0, 0.5938, 1.0, 0.625, 1.0, 0.9375, 1.0, 0.9062, 1.0, 0.9062, 1.0, 0.9375, 1.0, 0.5938, 1.0, 0.5625, 1.0, 0.5625, 1.0, 0.5938, 1.0, 0.9062, 1.0, 0.875, 1.0, 0.875, 1.0, 0.9062, 1.0, 0.5625, 1.0, 0.5312, 1.0, 0.5312, 1.0, 0.5625, 1.0, 0.6875, 1.0, 0.6562, 1.0, 0.625, 1.0, 0.5938, 1.0, 0.5625, 1.0, 0.5312, 1.0, 0.5, 1.0, 0.4688, 1.0, 0.4375, 1.0, 0.4062, 1.0, 0.375, 1.0, 0.3438, 1.0, 0.3125, 1.0, 0.2812, 1.0, 0.25, 1.0, 0.2188, 1.0, 0.1875, 1.0, 0.1562, 1.0, 0.125, 1.0, 0.09375, 1.0, 0.0625, 1.0, 0.2032, 0.4854, 0.25, 0.49, 0.9688, 1.0, 0.9375, 1.0, 0.9062, 1.0, 0.875, 1.0, 0.8438, 1.0, 0.8125, 1.0, 0.7812, 1.0, 0.75, 1.0, 0.7188, 1.0, 0.875, 1.0, 0.8438, 1.0, 0.8438, 1.0, 0.875, 1.0, 0.125, 1.0, 0.09375, 1.0, 0.09375, 1.0, 0.125, 1.0, 0.5312, 1.0, 0.5, 1.0, 0.5, 1.0, 0.5312, 1.0, 0.8438, 1.0, 0.8125, 1.0, 0.8125, 1.0, 0.8438, 1.0, 0.5, 1.0, 0.4688, 1.0, 0.4688, 1.0, 0.5, 1.0, 0.8125, 1.0, 0.7812, 1.0, 0.7812, 1.0, 0.8125, 1.0, 0.75, 1.0, 0.7188, 1.0, 0.7188, 1.0, 0.75, 1.0, 0.4688, 1.0, 0.4375, 1.0, 0.4375, 1.0, 0.4688, 1.0, 0.7812, 1.0, 0.75, 1.0, 0.75, 1.0, 0.7812, 1.0, 0.4375, 1.0, 0.4062, 1.0, 0.4062, 1.0, 0.4375, 1.0, 0.2188, 1.0, 0.1875, 1.0, 0.1875, 1.0, 0.2188, 1.0, 0.4062, 1.0, 0.375, 1.0, 0.375, 1.0, 0.4062, 1.0, 0.5312, 1.0, 0.5625, 1.0, 0.5625, 1.0, 0.5312, 1.0, 0.1875, 1.0, 0.1562, 1.0, 0.1562, 1.0, 0.1875, 1.0, 0.375, 1.0, 0.3438, 1.0, 0.3438, 1.0, 0.375, 1.0, 0.1562, 1.0, 0.125, 1.0, 0.125, 1.0, 0.1562, 1.0, 0.3438, 1.0, 0.3125, 1.0, 0.3125, 1.0, 0.3438, 1.0, 0.3125, 1.0, 0.2812, 1.0, 0.2812, 1.0, 0.3125, 1.0, 0.09375, 1.0, 0.0625, 1.0, 0.0625, 1.0, 0.09375, 1.0, 0.2812, 1.0, 0.25, 1.0, 0.25, 1.0, 0.2812, 1.0, 0.2032, 0.4854, 0.1582, 0.4717, 0.1582, 0.4717, 0.2032, 0.4854, 1.0, 1.0, 0.9688, 1.0, 0.9688, 1.0, 1.0, 1.0, 0.25, 0.49, 0.2032, 0.4854, 0.2032, 0.4854, 0.25, 0.49, 0.9688, 1.0, 0.9375, 1.0, 0.9375, 1.0, 0.9688, 1.0, 0.9375, 1.0, 0.9062, 1.0, 0.9062, 1.0, 0.9375, 1.0, 0.6875, 1.0, 0.6562, 1.0, 0.625, 1.0, 0.5938, 1.0, 0.5625, 1.0, 0.5312, 1.0, 0.5, 1.0, 0.4688, 1.0, 0.4375, 1.0, 0.4062, 1.0, 0.375, 1.0, 0.3438, 1.0, 0.3125, 1.0, 0.2812, 1.0, 0.25, 1.0, 0.2188, 1.0, 0.1875, 1.0, 0.1562, 1.0, 0.125, 1.0, 0.09375, 1.0, 0.0625, 1.0, 0.2032, 0.4854, 0.25, 0.49, 0.9688, 1.0, 0.9375, 1.0, 0.9062, 1.0, 0.875, 1.0, 0.8438, 1.0, 0.8125, 1.0, 0.7812, 1.0, 0.75, 1.0, 0.7188, 1.0, 0.2188, 1.0, 0.1875, 1.0, 0.1875, 1.0, 0.2188, 1.0, 0.1875, 1.0, 0.1562, 1.0, 0.1562, 1.0, 0.1875, 1.0, 0.375, 1.0, 0.3438, 1.0, 0.3438, 1.0, 0.375, 1.0, 0.1562, 1.0, 0.125, 1.0, 0.125, 1.0, 0.1562, 1.0, 0.3438, 1.0, 0.3125, 1.0, 0.3125, 1.0, 0.3438, 1.0])
me_cylinder.use_remesh_fix_poles = True
me_cylinder.use_remesh_preserve_attributes = False
me_cylinder.update()
me_cylinder_001 = bpy.data.meshes.new('Cylinder.001')
me_cylinder_001.from_pydata([(0.0, 1.0, -1.0), (0.0, 1.0, 1.0), (0.1951, 0.9808, -1.0), (0.1951, 0.9808, 1.0), (0.3827, 0.9239, -1.0), (0.3827, 0.9239, 1.0), (0.5556, 0.8315, -1.0), (0.5556, 0.8315, 1.0), (0.7071, 0.7071, -1.0), (0.7071, 0.7071, 1.0), (0.8315, 0.5556, -1.0), (0.8315, 0.5556, 1.0), (0.9239, 0.3827, -1.0), (0.9239, 0.3827, 1.0), (0.9808, 0.1951, -1.0), (0.9808, 0.1951, 1.0), (1.0, -4.371e-08, -1.0), (1.0, -4.371e-08, 1.0), (0.9808, -0.1951, -1.0), (0.9808, -0.1951, 1.0), (0.9239, -0.3827, -1.0), (0.9239, -0.3827, 1.0), (0.8315, -0.5556, -1.0), (0.8315, -0.5556, 1.0), (0.7071, -0.7071, -1.0), (0.7071, -0.7071, 1.0), (0.5556, -0.8315, -1.0), (0.5556, -0.8315, 1.0), (0.3827, -0.9239, -1.0), (0.3827, -0.9239, 1.0), (0.1951, -0.9808, -1.0), (0.1951, -0.9808, 1.0), (-8.742e-08, -1.0, -1.0), (-8.742e-08, -1.0, 1.0), (-0.1951, -0.9808, -1.0), (-0.1951, -0.9808, 1.0), (-0.3827, -0.9239, -1.0), (-0.3827, -0.9239, 1.0), (-0.5556, -0.8315, -1.0), (-0.5556, -0.8315, 1.0), (-0.7071, -0.7071, -1.0), (-0.7071, -0.7071, 1.0), (-0.8315, -0.5556, -1.0), (-0.8315, -0.5556, 1.0), (-0.9239, -0.3827, -1.0), (-0.9239, -0.3827, 1.0), (-0.9808, -0.1951, -1.0), (-0.9808, -0.1951, 1.0), (-1.0, 1.192e-08, -1.0), (-1.0, 1.192e-08, 1.0), (-0.9808, 0.1951, -1.0), (-0.9808, 0.1951, 1.0), (-0.9239, 0.3827, -1.0), (-0.9239, 0.3827, 1.0), (-0.8315, 0.5556, -1.0), (-0.8315, 0.5556, 1.0), (-0.7071, 0.7071, -1.0), (-0.7071, 0.7071, 1.0), (-0.5556, 0.8315, -1.0), (-0.5556, 0.8315, 1.0), (-0.3827, 0.9239, -1.0), (-0.3827, 0.9239, 1.0), (-0.1951, 0.9808, -1.0), (-0.1951, 0.9808, 1.0)], [], [(0, 1, 3, 2), (2, 3, 5, 4), (4, 5, 7, 6), (6, 7, 9, 8), (8, 9, 11, 10), (10, 11, 13, 12), (12, 13, 15, 14), (14, 15, 17, 16), (16, 17, 19, 18), (18, 19, 21, 20), (20, 21, 23, 22), (22, 23, 25, 24), (24, 25, 27, 26), (26, 27, 29, 28), (28, 29, 31, 30), (30, 31, 33, 32), (32, 33, 35, 34), (34, 35, 37, 36), (36, 37, 39, 38), (38, 39, 41, 40), (40, 41, 43, 42), (42, 43, 45, 44), (44, 45, 47, 46), (46, 47, 49, 48), (48, 49, 51, 50), (50, 51, 53, 52), (52, 53, 55, 54), (54, 55, 57, 56), (56, 57, 59, 58), (58, 59, 61, 60), (3, 1, 63, 61, 59, 57, 55, 53, 51, 49, 47, 45, 43, 41, 39, 37, 35, 33, 31, 29, 27, 25, 23, 21, 19, 17, 15, 13, 11, 9, 7, 5), (60, 61, 63, 62), (62, 63, 1, 0), (0, 2, 4, 6, 8, 10, 12, 14, 16, 18, 20, 22, 24, 26, 28, 30, 32, 34, 36, 38, 40, 42, 44, 46, 48, 50, 52, 54, 56, 58, 60, 62)])
_uv = me_cylinder_001.uv_layers.new(name='UVMap')
_uv.uv.foreach_set('vector', [1.0, 0.5, 1.0, 1.0, 0.9688, 1.0, 0.9688, 0.5, 0.9688, 0.5, 0.9688, 1.0, 0.9375, 1.0, 0.9375, 0.5, 0.9375, 0.5, 0.9375, 1.0, 0.9062, 1.0, 0.9062, 0.5, 0.9062, 0.5, 0.9062, 1.0, 0.875, 1.0, 0.875, 0.5, 0.875, 0.5, 0.875, 1.0, 0.8438, 1.0, 0.8438, 0.5, 0.8438, 0.5, 0.8438, 1.0, 0.8125, 1.0, 0.8125, 0.5, 0.8125, 0.5, 0.8125, 1.0, 0.7812, 1.0, 0.7812, 0.5, 0.7812, 0.5, 0.7812, 1.0, 0.75, 1.0, 0.75, 0.5, 0.75, 0.5, 0.75, 1.0, 0.7188, 1.0, 0.7188, 0.5, 0.7188, 0.5, 0.7188, 1.0, 0.6875, 1.0, 0.6875, 0.5, 0.6875, 0.5, 0.6875, 1.0, 0.6562, 1.0, 0.6562, 0.5, 0.6562, 0.5, 0.6562, 1.0, 0.625, 1.0, 0.625, 0.5, 0.625, 0.5, 0.625, 1.0, 0.5938, 1.0, 0.5938, 0.5, 0.5938, 0.5, 0.5938, 1.0, 0.5625, 1.0, 0.5625, 0.5, 0.5625, 0.5, 0.5625, 1.0, 0.5312, 1.0, 0.5312, 0.5, 0.5312, 0.5, 0.5312, 1.0, 0.5, 1.0, 0.5, 0.5, 0.5, 0.5, 0.5, 1.0, 0.4688, 1.0, 0.4688, 0.5, 0.4688, 0.5, 0.4688, 1.0, 0.4375, 1.0, 0.4375, 0.5, 0.4375, 0.5, 0.4375, 1.0, 0.4062, 1.0, 0.4062, 0.5, 0.4062, 0.5, 0.4062, 1.0, 0.375, 1.0, 0.375, 0.5, 0.375, 0.5, 0.375, 1.0, 0.3438, 1.0, 0.3438, 0.5, 0.3438, 0.5, 0.3438, 1.0, 0.3125, 1.0, 0.3125, 0.5, 0.3125, 0.5, 0.3125, 1.0, 0.2812, 1.0, 0.2812, 0.5, 0.2812, 0.5, 0.2812, 1.0, 0.25, 1.0, 0.25, 0.5, 0.25, 0.5, 0.25, 1.0, 0.2188, 1.0, 0.2188, 0.5, 0.2188, 0.5, 0.2188, 1.0, 0.1875, 1.0, 0.1875, 0.5, 0.1875, 0.5, 0.1875, 1.0, 0.1562, 1.0, 0.1562, 0.5, 0.1562, 0.5, 0.1562, 1.0, 0.125, 1.0, 0.125, 0.5, 0.125, 0.5, 0.125, 1.0, 0.09375, 1.0, 0.09375, 0.5, 0.09375, 0.5, 0.09375, 1.0, 0.0625, 1.0, 0.0625, 0.5, 0.2968, 0.4854, 0.25, 0.49, 0.2032, 0.4854, 0.1582, 0.4717, 0.1167, 0.4496, 0.08029, 0.4197, 0.05045, 0.3833, 0.02827, 0.3418, 0.01461, 0.2968, 0.01, 0.25, 0.01461, 0.2032, 0.02827, 0.1582, 0.05045, 0.1167, 0.08029, 0.08029, 0.1167, 0.05045, 0.1582, 0.02827, 0.2032, 0.01461, 0.25, 0.01, 0.2968, 0.01461, 0.3418, 0.02827, 0.3833, 0.05045, 0.4197, 0.08029, 0.4496, 0.1167, 0.4717, 0.1582, 0.4854, 0.2032, 0.49, 0.25, 0.4854, 0.2968, 0.4717, 0.3418, 0.4496, 0.3833, 0.4197, 0.4197, 0.3833, 0.4496, 0.3418, 0.4717, 0.0625, 0.5, 0.0625, 1.0, 0.03125, 1.0, 0.03125, 0.5, 0.03125, 0.5, 0.03125, 1.0, 0.0, 1.0, 0.0, 0.5, 0.75, 0.49, 0.7968, 0.4854, 0.8418, 0.4717, 0.8833, 0.4496, 0.9197, 0.4197, 0.9496, 0.3833, 0.9717, 0.3418, 0.9854, 0.2968, 0.99, 0.25, 0.9854, 0.2032, 0.9717, 0.1582, 0.9496, 0.1167, 0.9197, 0.08029, 0.8833, 0.05045, 0.8418, 0.02827, 0.7968, 0.01461, 0.75, 0.01, 0.7032, 0.01461, 0.6582, 0.02827, 0.6167, 0.05045, 0.5803, 0.08029, 0.5504, 0.1167, 0.5283, 0.1582, 0.5146, 0.2032, 0.51, 0.25, 0.5146, 0.2968, 0.5283, 0.3418, 0.5504, 0.3833, 0.5803, 0.4197, 0.6167, 0.4496, 0.6582, 0.4717, 0.7032, 0.4854])
me_cylinder_001.use_remesh_fix_poles = True
me_cylinder_001.use_remesh_preserve_attributes = False
me_cylinder_001.update()
me_cylinder_002 = bpy.data.meshes.new('Cylinder.002')
me_cylinder_002.from_pydata([(0.0, 1.0, -1.0), (-2.98e-08, 0.5, 1.0), (0.1951, 0.9808, -1.0), (0.09755, 0.4904, 1.0), (0.3827, 0.9239, -1.0), (0.1913, 0.4619, 1.0), (0.5556, 0.8315, -1.0), (0.2778, 0.4157, 1.0), (0.7071, 0.7071, -1.0), (0.3536, 0.3536, 1.0), (0.8315, 0.5556, -1.0), (0.4157, 0.2778, 1.0), (0.9239, 0.3827, -1.0), (0.4619, 0.1913, 1.0), (0.9808, 0.1951, -1.0), (0.4904, 0.09754, 1.0), (1.0, -4.371e-08, -1.0), (0.5, -4.987e-07, 1.0), (0.9808, -0.1951, -1.0), (0.4904, -0.09755, 1.0), (0.9239, -0.3827, -1.0), (0.4619, -0.1913, 1.0), (0.8315, -0.5556, -1.0), (0.4157, -0.2778, 1.0), (0.7071, -0.7071, -1.0), (0.3536, -0.3536, 1.0), (0.5556, -0.8315, -1.0), (0.2778, -0.4157, 1.0), (0.3827, -0.9239, -1.0), (0.1913, -0.4619, 1.0), (0.1951, -0.9808, -1.0), (0.09755, -0.4904, 1.0), (-8.742e-08, -1.0, -1.0), (-7.351e-08, -0.5, 1.0), (-0.1951, -0.9808, -1.0), (-0.09755, -0.4904, 1.0), (-0.3827, -0.9239, -1.0), (-0.1913, -0.4619, 1.0), (-0.5556, -0.8315, -1.0), (-0.2778, -0.4157, 1.0), (-0.7071, -0.7071, -1.0), (-0.3536, -0.3536, 1.0), (-0.8315, -0.5556, -1.0), (-0.4157, -0.2778, 1.0), (-0.9239, -0.3827, -1.0), (-0.4619, -0.1913, 1.0), (-0.9808, -0.1951, -1.0), (-0.4904, -0.09755, 1.0), (-1.0, 1.192e-08, -1.0), (-0.5, -4.709e-07, 1.0), (-0.9808, 0.1951, -1.0), (-0.4904, 0.09754, 1.0), (-0.9239, 0.3827, -1.0), (-0.4619, 0.1913, 1.0), (-0.8315, 0.5556, -1.0), (-0.4157, 0.2778, 1.0), (-0.7071, 0.7071, -1.0), (-0.3536, 0.3536, 1.0), (-0.5556, 0.8315, -1.0), (-0.2778, 0.4157, 1.0), (-0.3827, 0.9239, -1.0), (-0.1913, 0.4619, 1.0), (-0.1951, 0.9808, -1.0), (-0.09755, 0.4904, 1.0)], [], [(0, 1, 3, 2), (2, 3, 5, 4), (4, 5, 7, 6), (6, 7, 9, 8), (8, 9, 11, 10), (10, 11, 13, 12), (12, 13, 15, 14), (14, 15, 17, 16), (16, 17, 19, 18), (18, 19, 21, 20), (20, 21, 23, 22), (22, 23, 25, 24), (24, 25, 27, 26), (26, 27, 29, 28), (28, 29, 31, 30), (30, 31, 33, 32), (32, 33, 35, 34), (34, 35, 37, 36), (36, 37, 39, 38), (38, 39, 41, 40), (40, 41, 43, 42), (42, 43, 45, 44), (44, 45, 47, 46), (46, 47, 49, 48), (48, 49, 51, 50), (50, 51, 53, 52), (52, 53, 55, 54), (54, 55, 57, 56), (56, 57, 59, 58), (58, 59, 61, 60), (3, 1, 63, 61, 59, 57, 55, 53, 51, 49, 47, 45, 43, 41, 39, 37, 35, 33, 31, 29, 27, 25, 23, 21, 19, 17, 15, 13, 11, 9, 7, 5), (60, 61, 63, 62), (62, 63, 1, 0), (0, 2, 4, 6, 8, 10, 12, 14, 16, 18, 20, 22, 24, 26, 28, 30, 32, 34, 36, 38, 40, 42, 44, 46, 48, 50, 52, 54, 56, 58, 60, 62)])
_uv = me_cylinder_002.uv_layers.new(name='UVMap')
_uv.uv.foreach_set('vector', [1.0, 0.5, 1.0, 1.0, 0.9688, 1.0, 0.9688, 0.5, 0.9688, 0.5, 0.9688, 1.0, 0.9375, 1.0, 0.9375, 0.5, 0.9375, 0.5, 0.9375, 1.0, 0.9062, 1.0, 0.9062, 0.5, 0.9062, 0.5, 0.9062, 1.0, 0.875, 1.0, 0.875, 0.5, 0.875, 0.5, 0.875, 1.0, 0.8438, 1.0, 0.8438, 0.5, 0.8438, 0.5, 0.8438, 1.0, 0.8125, 1.0, 0.8125, 0.5, 0.8125, 0.5, 0.8125, 1.0, 0.7812, 1.0, 0.7812, 0.5, 0.7812, 0.5, 0.7812, 1.0, 0.75, 1.0, 0.75, 0.5, 0.75, 0.5, 0.75, 1.0, 0.7188, 1.0, 0.7188, 0.5, 0.7188, 0.5, 0.7188, 1.0, 0.6875, 1.0, 0.6875, 0.5, 0.6875, 0.5, 0.6875, 1.0, 0.6562, 1.0, 0.6562, 0.5, 0.6562, 0.5, 0.6562, 1.0, 0.625, 1.0, 0.625, 0.5, 0.625, 0.5, 0.625, 1.0, 0.5938, 1.0, 0.5938, 0.5, 0.5938, 0.5, 0.5938, 1.0, 0.5625, 1.0, 0.5625, 0.5, 0.5625, 0.5, 0.5625, 1.0, 0.5312, 1.0, 0.5312, 0.5, 0.5312, 0.5, 0.5312, 1.0, 0.5, 1.0, 0.5, 0.5, 0.5, 0.5, 0.5, 1.0, 0.4688, 1.0, 0.4688, 0.5, 0.4688, 0.5, 0.4688, 1.0, 0.4375, 1.0, 0.4375, 0.5, 0.4375, 0.5, 0.4375, 1.0, 0.4062, 1.0, 0.4062, 0.5, 0.4062, 0.5, 0.4062, 1.0, 0.375, 1.0, 0.375, 0.5, 0.375, 0.5, 0.375, 1.0, 0.3438, 1.0, 0.3438, 0.5, 0.3438, 0.5, 0.3438, 1.0, 0.3125, 1.0, 0.3125, 0.5, 0.3125, 0.5, 0.3125, 1.0, 0.2812, 1.0, 0.2812, 0.5, 0.2812, 0.5, 0.2812, 1.0, 0.25, 1.0, 0.25, 0.5, 0.25, 0.5, 0.25, 1.0, 0.2188, 1.0, 0.2188, 0.5, 0.2188, 0.5, 0.2188, 1.0, 0.1875, 1.0, 0.1875, 0.5, 0.1875, 0.5, 0.1875, 1.0, 0.1562, 1.0, 0.1562, 0.5, 0.1562, 0.5, 0.1562, 1.0, 0.125, 1.0, 0.125, 0.5, 0.125, 0.5, 0.125, 1.0, 0.09375, 1.0, 0.09375, 0.5, 0.09375, 0.5, 0.09375, 1.0, 0.0625, 1.0, 0.0625, 0.5, 0.2968, 0.4854, 0.25, 0.49, 0.2032, 0.4854, 0.1582, 0.4717, 0.1167, 0.4496, 0.08029, 0.4197, 0.05045, 0.3833, 0.02827, 0.3418, 0.01461, 0.2968, 0.01, 0.25, 0.01461, 0.2032, 0.02827, 0.1582, 0.05045, 0.1167, 0.08029, 0.08029, 0.1167, 0.05045, 0.1582, 0.02827, 0.2032, 0.01461, 0.25, 0.01, 0.2968, 0.01461, 0.3418, 0.02827, 0.3833, 0.05045, 0.4197, 0.08029, 0.4496, 0.1167, 0.4717, 0.1582, 0.4854, 0.2032, 0.49, 0.25, 0.4854, 0.2968, 0.4717, 0.3418, 0.4496, 0.3833, 0.4197, 0.4197, 0.3833, 0.4496, 0.3418, 0.4717, 0.0625, 0.5, 0.0625, 1.0, 0.03125, 1.0, 0.03125, 0.5, 0.03125, 0.5, 0.03125, 1.0, 0.0, 1.0, 0.0, 0.5, 0.75, 0.49, 0.7968, 0.4854, 0.8418, 0.4717, 0.8833, 0.4496, 0.9197, 0.4197, 0.9496, 0.3833, 0.9717, 0.3418, 0.9854, 0.2968, 0.99, 0.25, 0.9854, 0.2032, 0.9717, 0.1582, 0.9496, 0.1167, 0.9197, 0.08029, 0.8833, 0.05045, 0.8418, 0.02827, 0.7968, 0.01461, 0.75, 0.01, 0.7032, 0.01461, 0.6582, 0.02827, 0.6167, 0.05045, 0.5803, 0.08029, 0.5504, 0.1167, 0.5283, 0.1582, 0.5146, 0.2032, 0.51, 0.25, 0.5146, 0.2968, 0.5283, 0.3418, 0.5504, 0.3833, 0.5803, 0.4197, 0.6167, 0.4496, 0.6582, 0.4717, 0.7032, 0.4854])
me_cylinder_002.use_remesh_fix_poles = True
me_cylinder_002.use_remesh_preserve_attributes = False
me_cylinder_002.update()

# ---- objects
ob_cube = bpy.data.objects.new('Cube', me_cube)
ob_light = bpy.data.objects.new('Light', light_light)
ob_camera = bpy.data.objects.new('Camera', cam_camera)
ob_cylinder = bpy.data.objects.new('Cylinder', me_cylinder)
ob_cylinder_001 = bpy.data.objects.new('Cylinder.001', me_cylinder_001)
ob_cylinder_002 = bpy.data.objects.new('Cylinder.002', me_cylinder_002)

# ---- transforms, parenting, visibility, modifiers, constraints
ob_cube.location = (0.0, 0.0, 0.0)
ob_cube.scale = (27.5, 27.5, 1.0)
ob_cube.lock_rotations_4d = False
ob_cube.empty_display_type = 'ARROWS'
ob_cube.lineart.crease_threshold = 0.0
ob_light.location = (4.076, 1.005, 5.904)
ob_light.rotation_euler = (0.6503, 0.05522, 1.866)
ob_light.lock_rotations_4d = False
ob_light.empty_display_type = 'ARROWS'
ob_light.color = (0.0, 0.0, 0.0, 0.0)
ob_light.lineart.crease_threshold = 0.0
ob_camera.location = (7.359, -6.926, 4.958)
ob_camera.rotation_euler = (1.109, 0.0, 0.8149)
ob_camera.lock_rotations_4d = False
ob_camera.empty_display_type = 'ARROWS'
ob_camera.color = (0.0, 0.0, 0.0, 0.0)
ob_camera.display_type = 'WIRE'
ob_camera.lineart.crease_threshold = 0.0
ob_cylinder.location = (2.5, -22.0, 2.0)
ob_cylinder.scale = (1.5, 1.5, 2.0)
ob_cylinder_001.location = (2.5, -22.0, 15.29)
ob_cylinder_001.scale = (2.5, 2.5, 1.0)
ob_cylinder_002.location = (2.5, 22.0, 2.0)
ob_cylinder_002.scale = (2.5, 2.5, 1.0)

# ---- collection membership
col_collection.objects.link(ob_cube)
col_collection.objects.link(ob_light)
col_collection.objects.link(ob_camera)
col_collection.objects.link(ob_cylinder)
col_collection.objects.link(ob_cylinder_001)
col_collection.objects.link(ob_cylinder_002)

# ---- scene / render settings (as saved in the file)
scene.camera = ob_camera
scene.frame_start = 1; scene.frame_end = 250; scene.frame_set(1)
scene.render.engine = 'BLENDER_EEVEE_NEXT'
scene.cycles.sampling_pattern = 'TABULATED_SOBOL'
scene.cycles.use_light_tree = False
scene.view_settings.view_transform = 'Filmic'
bpy.context.view_layer.update()
